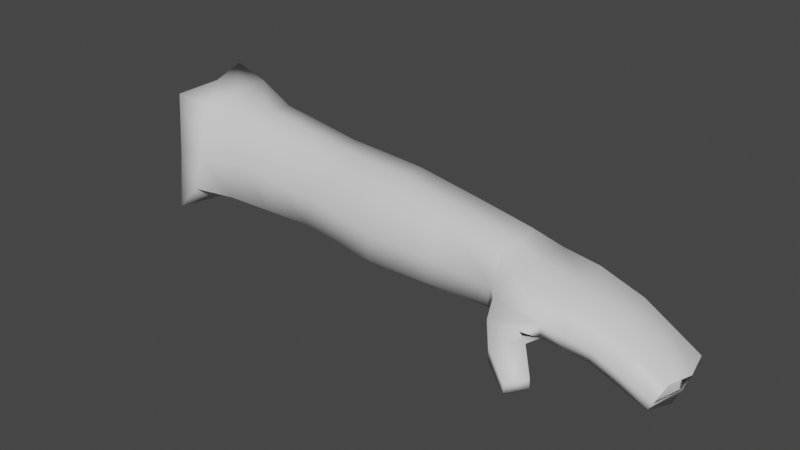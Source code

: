 # Source: LeftArmModel.blend  (saved by Blender 3.6.13; exported with 4.5.12 LTS)
import bpy
from mathutils import Matrix  # noqa: F401  (used for matrix-valued properties, if any)

bpy.ops.wm.read_factory_settings(use_empty=True)
scene = bpy.context.scene
scene.name = 'Scene'

# ---- collections
col_collection = bpy.data.collections.new('Collection'); scene.collection.children.link(col_collection)

# ---- materials (node trees are filled in below, after node groups)
mat_skin_003 = bpy.data.materials.new('skin.003')
mat_skin_003.use_transparent_shadow = False
mat_skin_003.roughness = 0.5528

# ---- material node trees
mat_skin_003.use_nodes = True; mat_skin_003.node_tree.nodes.clear()
_N = mat_skin_003.node_tree.nodes; _L = mat_skin_003.node_tree.links
n0 = _N.new('ShaderNodeBsdfPrincipled'); n0.name = 'Principled BSDF'; n0.location = (10, 300)
n0.distribution = 'GGX'
n0.subsurface_method = 'RANDOM_WALK_SKIN'
n0.inputs[2].default_value = 0.5528
n0.inputs[3].default_value = 1.45
n0.inputs[27].default_value = (0.0, 0.0, 0.0, 1.0)
n0.inputs[28].default_value = 1.0
n1 = _N.new('ShaderNodeOutputMaterial'); n1.name = 'Material Output'; n1.location = (300, 300)
n2 = _N.new('ShaderNodeNormalMap'); n2.name = 'Normal Map'; n2.location = (-300, -300)
n2.label = 'Normal/Map'
_L.new(n0.outputs[0], n1.inputs[0])
_L.new(n2.outputs[0], n0.inputs[5])
n1.is_active_output = True

# ---- world
world_world = bpy.data.worlds.new('World'); scene.world = world_world
world_world.use_nodes = True; world_world.node_tree.nodes.clear()
_N = world_world.node_tree.nodes; _L = world_world.node_tree.links
n0 = _N.new('ShaderNodeOutputWorld'); n0.name = 'World Output'; n0.location = (300, 300)
n1 = _N.new('ShaderNodeBackground'); n1.name = 'Background'; n1.location = (10, 300)
n1.inputs[0].default_value = (0.05088, 0.05088, 0.05088, 1.0)
_L.new(n1.outputs[0], n0.inputs[0])
n0.is_active_output = True
world_world.color = (0.05088, 0.05088, 0.05088)
world_world.use_sun_shadow = False
world_world.sun_shadow_jitter_overblur = 0.0

# ---- meshes
me_scene_006 = bpy.data.meshes.new('Scene.006')
me_scene_006.from_pydata([(1.131, 0.004397, 3.088), (1.083, -0.1546, 3.078), (1.159, 0.005301, 3.092), (1.115, -0.1217, 3.131), (1.259, 0.006826, 3.114), (1.058, -0.1168, 3.225), (1.02, -0.07323, 3.384), (1.12, -0.09991, 3.228), (1.24, -0.09928, 3.134), (1.389, 0.00792, 3.107), (1.379, -0.08267, 3.127), (1.518, 0.009015, 3.1), (1.253, -0.07402, 3.232), (1.505, -0.06606, 3.12), (1.629, -0.0004072, 3.087), (1.116, -0.06312, 3.368), (1.392, -0.07339, 3.22), (1.623, -0.07623, 3.111), (1.747, -0.009829, 3.073), (1.26, -0.04497, 3.341), (1.517, -0.07276, 3.208), (1.741, -0.0864, 3.101), (1.945, -0.01231, 3.077), (1.757, -0.09809, 3.189), (1.933, -0.08045, 3.101), (2.112, -0.0148, 3.081), (2.111, -0.07451, 3.101), (1.948, -0.09148, 3.182), (2.125, -0.08487, 3.174), (1.957, -0.0568, 3.275), (2.134, -0.05346, 3.255), (1.766, -0.06014, 3.295), (1.965, 0.00747, 3.288), (2.141, 0.002394, 3.258), (1.645, -0.04864, 3.3), (1.779, 0.01255, 3.319), (1.963, 0.07642, 3.292), (2.14, 0.06231, 3.27), (1.648, 0.02105, 3.324), (1.773, 0.09053, 3.314), (1.954, 0.1081, 3.198), (2.13, 0.09167, 3.188), (1.651, 0.09581, 3.319), (1.763, 0.1246, 3.208), (1.939, 0.08917, 3.113), (2.116, 0.07339, 3.115), (1.747, 0.1049, 3.112), (1.629, 0.1096, 3.124), (1.643, 0.1291, 3.217), (1.51, 0.1143, 3.137), (1.522, 0.1335, 3.225), (1.385, 0.1197, 3.145), (1.528, 0.1011, 3.323), (1.245, 0.125, 3.153), (1.398, 0.1323, 3.238), (1.538, 0.02954, 3.329), (1.127, 0.1595, 3.127), (1.083, 0.1815, 3.107), (1.405, 0.11, 3.337), (1.259, 0.1311, 3.252), (1.523, -0.03714, 3.305), (1.132, 0.176, 3.255), (1.411, 0.0297, 3.348), (1.399, -0.04106, 3.323), (1.266, 0.1188, 3.351), (1.274, 0.02986, 3.366), (1.127, 0.1543, 3.386), (1.142, 0.0331, 3.389), (1.058, 0.2001, 3.255), (1.02, 0.1592, 3.416), (1.057, 0.03892, 3.403), (2.192, 0.1071, 3.128), (2.19, -0.0265, 3.11), (2.298, 0.09925, 3.119), (2.151, -0.11, 3.126), (2.317, -0.03234, 3.096), (2.358, 0.09769, 3.106), (2.377, -0.02767, 3.085), (2.419, 0.09612, 3.093), (2.293, -0.1214, 3.11), (2.264, -0.164, 3.097), (2.182, -0.1752, 3.105), (2.287, -0.1746, 3.086), (2.23, -0.2338, 3.076), (2.357, -0.2568, 3.07), (2.317, -0.2983, 3.063), (2.353, -0.1125, 3.098), (2.438, -0.023, 3.074), (2.496, 0.08167, 3.066), (2.414, -0.1037, 3.086), (2.514, -0.03092, 3.047), (2.574, 0.06722, 3.038), (2.491, -0.1071, 3.059), (2.591, -0.03883, 3.02), (2.568, -0.1106, 3.032), (2.163, -0.126, 3.175), (2.18, -0.0796, 3.227), (2.306, -0.1369, 3.158), (2.191, -0.188, 3.153), (2.213, -0.0006768, 3.226), (2.235, -0.2434, 3.126), (2.316, -0.09002, 3.211), (2.213, 0.09022, 3.231), (2.272, -0.1768, 3.146), (2.321, -0.305, 3.098), (2.293, -0.1843, 3.136), (2.361, -0.2636, 3.105), (2.367, -0.1273, 3.142), (2.427, -0.1176, 3.127), (2.376, -0.08262, 3.192), (2.507, -0.1204, 3.096), (2.336, -0.006689, 3.213), (2.437, -0.07522, 3.173), (2.397, -0.003233, 3.193), (2.321, 0.08271, 3.221), (2.21, 0.1333, 3.176), (2.312, 0.1265, 3.167), (2.381, 0.08193, 3.201), (2.372, 0.1237, 3.151), (2.457, 0.0002224, 3.174), (2.432, 0.1208, 3.135), (2.442, 0.08116, 3.181), (2.518, -0.08027, 3.137), (2.512, 0.105, 3.103), (2.539, -0.008967, 3.137), (2.524, 0.06753, 3.144), (2.586, -0.1231, 3.064), (2.592, 0.08921, 3.07), (2.609, -0.02103, 3.061), (2.606, 0.05389, 3.107), (2.621, -0.01816, 3.099), (2.6, -0.08532, 3.1)], [], [(1, 0, 2), (1, 2, 3), (3, 2, 4), (5, 1, 3), (6, 5, 7), (5, 3, 7), (7, 3, 8), (3, 4, 8), (8, 4, 9), (8, 9, 10), (10, 9, 11), (7, 8, 12), (12, 8, 10), (10, 11, 13), (13, 11, 14), (15, 7, 12), (6, 7, 15), (12, 10, 16), (16, 10, 13), (13, 14, 17), (17, 14, 18), (15, 12, 19), (19, 12, 16), (16, 13, 20), (20, 13, 17), (17, 18, 21), (21, 18, 22), (17, 21, 23), (20, 17, 23), (21, 22, 24), (23, 21, 24), (24, 22, 25), (24, 25, 26), (27, 24, 26), (23, 24, 27), (27, 26, 28), (29, 27, 28), (29, 28, 30), (31, 23, 27), (31, 27, 29), (32, 29, 30), (32, 30, 33), (20, 23, 34), (31, 34, 23), (35, 31, 29), (35, 29, 32), (36, 32, 33), (36, 33, 37), (38, 34, 31), (38, 31, 35), (39, 35, 32), (39, 32, 36), (40, 36, 37), (40, 37, 41), (42, 38, 35), (42, 35, 39), (43, 39, 36), (43, 36, 40), (44, 40, 41), (44, 41, 45), (22, 44, 45), (22, 45, 25), (18, 44, 22), (46, 40, 44), (18, 46, 44), (46, 43, 40), (14, 46, 18), (14, 47, 46), (47, 43, 46), (11, 47, 14), (48, 39, 43), (47, 48, 43), (48, 42, 39), (11, 49, 47), (49, 48, 47), (9, 49, 11), (50, 42, 48), (49, 50, 48), (9, 51, 49), (51, 50, 49), (4, 51, 9), (50, 52, 42), (52, 38, 42), (4, 53, 51), (2, 53, 4), (51, 54, 50), (54, 52, 50), (53, 54, 51), (52, 55, 38), (55, 34, 38), (2, 56, 53), (0, 56, 2), (0, 57, 56), (54, 58, 52), (58, 55, 52), (53, 59, 54), (56, 59, 53), (59, 58, 54), (55, 60, 34), (60, 20, 34), (56, 61, 59), (57, 61, 56), (58, 62, 55), (62, 60, 55), (63, 20, 60), (62, 63, 60), (63, 16, 20), (19, 16, 63), (59, 64, 58), (64, 62, 58), (61, 64, 59), (65, 63, 62), (65, 19, 63), (64, 65, 62), (61, 66, 64), (66, 65, 64), (67, 19, 65), (66, 67, 65), (67, 15, 19), (68, 66, 61), (57, 68, 61), (69, 67, 66), (68, 69, 66), (70, 15, 67), (69, 70, 67), (70, 6, 15), (25, 45, 71), (25, 71, 72), (26, 25, 72), (72, 71, 73), (26, 72, 74), (72, 73, 75), (74, 72, 75), (75, 73, 76), (75, 76, 77), (77, 76, 78), (74, 75, 79), (79, 75, 77), (74, 79, 80), (74, 80, 81), (81, 80, 82), (81, 82, 83), (83, 82, 84), (83, 84, 85), (79, 77, 86), (77, 78, 87), (86, 77, 87), (87, 78, 88), (86, 87, 89), (87, 88, 90), (89, 87, 90), (90, 88, 91), (89, 90, 92), (90, 91, 93), (92, 90, 93), (92, 93, 94), (28, 26, 74), (28, 74, 95), (30, 28, 95), (95, 74, 81), (30, 95, 96), (96, 95, 97), (33, 30, 96), (95, 81, 98), (97, 95, 98), (98, 81, 83), (33, 96, 99), (37, 33, 99), (98, 83, 100), (100, 83, 85), (96, 97, 101), (99, 96, 101), (37, 99, 102), (41, 37, 102), (97, 98, 103), (103, 98, 100), (100, 85, 104), (104, 85, 84), (105, 100, 104), (103, 100, 105), (104, 84, 106), (105, 104, 106), (82, 106, 84), (82, 105, 106), (80, 105, 82), (79, 97, 103), (97, 79, 86), (97, 86, 107), (107, 86, 89), (101, 97, 107), (107, 89, 108), (108, 89, 92), (101, 107, 109), (109, 107, 108), (108, 92, 110), (110, 92, 94), (111, 101, 109), (99, 101, 111), (102, 99, 111), (109, 108, 112), (112, 108, 110), (111, 109, 113), (113, 109, 112), (102, 111, 114), (114, 111, 113), (115, 102, 114), (41, 102, 115), (45, 41, 115), (45, 115, 71), (71, 115, 116), (115, 114, 116), (71, 116, 73), (114, 113, 117), (116, 114, 117), (73, 116, 118), (116, 117, 118), (73, 118, 76), (113, 112, 119), (117, 113, 119), (76, 118, 120), (76, 120, 78), (118, 117, 121), (117, 119, 121), (118, 121, 120), (119, 112, 122), (112, 110, 122), (78, 120, 123), (78, 123, 88), (121, 119, 124), (119, 122, 124), (120, 121, 125), (120, 125, 123), (121, 124, 125), (122, 110, 126), (110, 94, 126), (88, 123, 127), (88, 127, 91), (127, 93, 91), (128, 94, 93), (127, 128, 93), (128, 126, 94), (123, 129, 127), (123, 125, 129), (129, 128, 127), (125, 130, 129), (129, 130, 128), (125, 124, 130), (122, 126, 131), (124, 122, 131), (124, 131, 130), (1, 5, 6, 70, 69, 68, 57, 0)])
me_scene_006.polygons.foreach_set('use_smooth', [True] * 251)
_uv = me_scene_006.uv_layers.new(name='UVSet0')
_uv.uv.foreach_set('vector', [0.3798, 0.1808, 0.4204, 0.1769, 0.4277, 0.1902, 0.3798, 0.1808, 0.4277, 0.1902, 0.3903, 0.1942, 0.3903, 0.1942, 0.4277, 0.1902, 0.4357, 0.2039, 0.3717, 0.2161, 0.3798, 0.1808, 0.3903, 0.1942, 0.3514, 0.2481, 0.3717, 0.2161, 0.387, 0.2196, 0.3717, 0.2161, 0.3903, 0.1942, 0.387, 0.2196, 0.387, 0.2196, 0.3903, 0.1942, 0.4224, 0.2077, 0.3903, 0.1942, 0.4357, 0.2039, 0.4224, 0.2077, 0.4224, 0.2077, 0.4357, 0.2039, 0.4498, 0.2041, 0.4224, 0.2077, 0.4498, 0.2041, 0.4497, 0.2207, 0.4497, 0.2207, 0.4498, 0.2041, 0.4809, 0.2041, 0.387, 0.2196, 0.4224, 0.2077, 0.4189, 0.2299, 0.4189, 0.2299, 0.4224, 0.2077, 0.4497, 0.2207, 0.4497, 0.2207, 0.4809, 0.2041, 0.4807, 0.2207, 0.4807, 0.2207, 0.4809, 0.2041, 0.5067, 0.2041, 0.3791, 0.2507, 0.387, 0.2196, 0.4189, 0.2299, 0.3514, 0.2481, 0.387, 0.2196, 0.3791, 0.2507, 0.4189, 0.2299, 0.4497, 0.2207, 0.4497, 0.2384, 0.4497, 0.2384, 0.4497, 0.2207, 0.4807, 0.2207, 0.4807, 0.2207, 0.5067, 0.2041, 0.5066, 0.2207, 0.5066, 0.2207, 0.5067, 0.2041, 0.5326, 0.2041, 0.3791, 0.2507, 0.4189, 0.2299, 0.4141, 0.2549, 0.4141, 0.2549, 0.4189, 0.2299, 0.4497, 0.2384, 0.4497, 0.2384, 0.4807, 0.2207, 0.4807, 0.2385, 0.4807, 0.2385, 0.4807, 0.2207, 0.5066, 0.2207, 0.5066, 0.2207, 0.5326, 0.2041, 0.5326, 0.2207, 0.5326, 0.2207, 0.5326, 0.2041, 0.5668, 0.2041, 0.5066, 0.2207, 0.5326, 0.2207, 0.5326, 0.2386, 0.4807, 0.2385, 0.5066, 0.2207, 0.5326, 0.2386, 0.5326, 0.2207, 0.5668, 0.2041, 0.5668, 0.2207, 0.5326, 0.2386, 0.5326, 0.2207, 0.5668, 0.2207, 0.5668, 0.2207, 0.5668, 0.2041, 0.5957, 0.2041, 0.5668, 0.2207, 0.5957, 0.2041, 0.5957, 0.2207, 0.5668, 0.2387, 0.5668, 0.2207, 0.5957, 0.2207, 0.5326, 0.2386, 0.5668, 0.2207, 0.5668, 0.2387, 0.5668, 0.2387, 0.5957, 0.2207, 0.5957, 0.2386, 0.5668, 0.2577, 0.5668, 0.2387, 0.5957, 0.2386, 0.5668, 0.2577, 0.5957, 0.2386, 0.5956, 0.2577, 0.5325, 0.2577, 0.5326, 0.2386, 0.5668, 0.2387, 0.5325, 0.2577, 0.5668, 0.2387, 0.5668, 0.2577, 0.5668, 0.275, 0.5668, 0.2577, 0.5956, 0.2577, 0.5668, 0.275, 0.5956, 0.2577, 0.5956, 0.2751, 0.4807, 0.2385, 0.5326, 0.2386, 0.5065, 0.2577, 0.5325, 0.2577, 0.5065, 0.2577, 0.5326, 0.2386, 0.5325, 0.275, 0.5325, 0.2577, 0.5668, 0.2577, 0.5325, 0.275, 0.5668, 0.2577, 0.5668, 0.275, 0.5668, 0.286, 0.5668, 0.275, 0.5956, 0.2751, 0.5668, 0.286, 0.5956, 0.2751, 0.5956, 0.2861, 0.5065, 0.275, 0.5065, 0.2577, 0.5325, 0.2577, 0.5065, 0.275, 0.5325, 0.2577, 0.5325, 0.275, 0.5325, 0.286, 0.5325, 0.275, 0.5668, 0.275, 0.5325, 0.286, 0.5668, 0.275, 0.5668, 0.286, 0.5668, 0.3022, 0.5668, 0.286, 0.5956, 0.2861, 0.5668, 0.3022, 0.5956, 0.2861, 0.5956, 0.3025, 0.5065, 0.286, 0.5065, 0.275, 0.5325, 0.275, 0.5065, 0.286, 0.5325, 0.275, 0.5325, 0.286, 0.5325, 0.3023, 0.5325, 0.286, 0.5668, 0.286, 0.5325, 0.3023, 0.5668, 0.286, 0.5668, 0.3022, 0.5668, 0.3268, 0.5668, 0.3022, 0.5956, 0.3025, 0.5668, 0.3268, 0.5956, 0.3025, 0.5955, 0.3268, 0.5668, 0.355, 0.5668, 0.3268, 0.5955, 0.3268, 0.5668, 0.355, 0.5955, 0.3268, 0.5955, 0.355, 0.5325, 0.355, 0.5668, 0.3268, 0.5668, 0.355, 0.5325, 0.3268, 0.5668, 0.3022, 0.5668, 0.3268, 0.5325, 0.355, 0.5325, 0.3268, 0.5668, 0.3268, 0.5325, 0.3268, 0.5325, 0.3023, 0.5668, 0.3022, 0.5066, 0.355, 0.5325, 0.3268, 0.5325, 0.355, 0.5066, 0.355, 0.5065, 0.3268, 0.5325, 0.3268, 0.5065, 0.3268, 0.5325, 0.3023, 0.5325, 0.3268, 0.4808, 0.355, 0.5065, 0.3268, 0.5066, 0.355, 0.5065, 0.3023, 0.5325, 0.286, 0.5325, 0.3023, 0.5065, 0.3268, 0.5065, 0.3023, 0.5325, 0.3023, 0.5065, 0.3023, 0.5065, 0.286, 0.5325, 0.286, 0.4808, 0.355, 0.4806, 0.3268, 0.5065, 0.3268, 0.4806, 0.3268, 0.5065, 0.3023, 0.5065, 0.3268, 0.4498, 0.355, 0.4806, 0.3268, 0.4808, 0.355, 0.4806, 0.3024, 0.5065, 0.286, 0.5065, 0.3023, 0.4806, 0.3268, 0.4806, 0.3024, 0.5065, 0.3023, 0.4498, 0.355, 0.4497, 0.3268, 0.4806, 0.3268, 0.4497, 0.3268, 0.4806, 0.3024, 0.4806, 0.3268, 0.432, 0.355, 0.4497, 0.3268, 0.4498, 0.355, 0.4806, 0.3024, 0.4806, 0.286, 0.5065, 0.286, 0.4806, 0.286, 0.5065, 0.275, 0.5065, 0.286, 0.432, 0.355, 0.4186, 0.3356, 0.4497, 0.3268, 0.4187, 0.371, 0.4186, 0.3356, 0.432, 0.355, 0.4497, 0.3268, 0.4497, 0.3025, 0.4806, 0.3024, 0.4497, 0.3025, 0.4806, 0.286, 0.4806, 0.3024, 0.4186, 0.3356, 0.4497, 0.3025, 0.4497, 0.3268, 0.4806, 0.286, 0.4806, 0.275, 0.5065, 0.275, 0.4806, 0.275, 0.5065, 0.2577, 0.5065, 0.275, 0.4187, 0.371, 0.3894, 0.3516, 0.4186, 0.3356, 0.4147, 0.3749, 0.3894, 0.3516, 0.4187, 0.371, 0.4147, 0.3749, 0.3778, 0.3568, 0.3894, 0.3516, 0.4497, 0.3025, 0.4496, 0.2861, 0.4806, 0.286, 0.4496, 0.2861, 0.4806, 0.275, 0.4806, 0.286, 0.4186, 0.3356, 0.4158, 0.3167, 0.4497, 0.3025, 0.3894, 0.3516, 0.4158, 0.3167, 0.4186, 0.3356, 0.4158, 0.3167, 0.4496, 0.2861, 0.4497, 0.3025, 0.4806, 0.275, 0.4806, 0.2577, 0.5065, 0.2577, 0.4806, 0.2577, 0.4807, 0.2385, 0.5065, 0.2577, 0.3894, 0.3516, 0.3838, 0.3229, 0.4158, 0.3167, 0.3778, 0.3568, 0.3838, 0.3229, 0.3894, 0.3516, 0.4496, 0.2861, 0.4497, 0.275, 0.4806, 0.275, 0.4497, 0.275, 0.4806, 0.2577, 0.4806, 0.275, 0.4497, 0.2576, 0.4807, 0.2385, 0.4806, 0.2577, 0.4497, 0.275, 0.4497, 0.2576, 0.4806, 0.2577, 0.4497, 0.2576, 0.4497, 0.2384, 0.4807, 0.2385, 0.4141, 0.2549, 0.4497, 0.2384, 0.4497, 0.2576, 0.4158, 0.3167, 0.4129, 0.2923, 0.4496, 0.2861, 0.4129, 0.2923, 0.4497, 0.275, 0.4496, 0.2861, 0.3838, 0.3229, 0.4129, 0.2923, 0.4158, 0.3167, 0.413, 0.2749, 0.4497, 0.2576, 0.4497, 0.275, 0.413, 0.2749, 0.4141, 0.2549, 0.4497, 0.2576, 0.4129, 0.2923, 0.413, 0.2749, 0.4497, 0.275, 0.3838, 0.3229, 0.3773, 0.2923, 0.4129, 0.2923, 0.3773, 0.2923, 0.413, 0.2749, 0.4129, 0.2923, 0.3776, 0.2749, 0.4141, 0.2549, 0.413, 0.2749, 0.3773, 0.2923, 0.3776, 0.2749, 0.413, 0.2749, 0.3776, 0.2749, 0.3791, 0.2507, 0.4141, 0.2549, 0.3666, 0.326, 0.3773, 0.2923, 0.3838, 0.3229, 0.3778, 0.3568, 0.3666, 0.326, 0.3838, 0.3229, 0.3576, 0.2999, 0.3776, 0.2749, 0.3773, 0.2923, 0.3666, 0.326, 0.3576, 0.2999, 0.3773, 0.2923, 0.3596, 0.2749, 0.3791, 0.2507, 0.3776, 0.2749, 0.3576, 0.2999, 0.3596, 0.2749, 0.3776, 0.2749, 0.3596, 0.2749, 0.3514, 0.2481, 0.3791, 0.2507, 0.9118, 0.3197, 0.9333, 0.3166, 0.9418, 0.3331, 0.9118, 0.3197, 0.9418, 0.3331, 0.9106, 0.3344, 0.8967, 0.318, 0.9118, 0.3197, 0.9106, 0.3344, 0.9106, 0.3344, 0.9418, 0.3331, 0.9418, 0.3565, 0.8967, 0.318, 0.9106, 0.3344, 0.8896, 0.329, 0.9106, 0.3344, 0.9418, 0.3565, 0.9126, 0.3643, 0.8896, 0.329, 0.9106, 0.3344, 0.9126, 0.3643, 0.9126, 0.3643, 0.9418, 0.3565, 0.9427, 0.3701, 0.9126, 0.3643, 0.9427, 0.3701, 0.9151, 0.3779, 0.9151, 0.3779, 0.9427, 0.3701, 0.9436, 0.3837, 0.8896, 0.329, 0.9126, 0.3643, 0.8921, 0.361, 0.8921, 0.361, 0.9126, 0.3643, 0.9151, 0.3779, 0.8896, 0.329, 0.8921, 0.361, 0.881, 0.3566, 0.8896, 0.329, 0.881, 0.3566, 0.8757, 0.3387, 0.8757, 0.3387, 0.881, 0.3566, 0.879, 0.3625, 0.8757, 0.3387, 0.879, 0.3625, 0.8635, 0.3521, 0.8635, 0.3521, 0.879, 0.3625, 0.8631, 0.3813, 0.8635, 0.3521, 0.8631, 0.3813, 0.8523, 0.374, 0.8921, 0.361, 0.9151, 0.3779, 0.8956, 0.3743, 0.9151, 0.3779, 0.9436, 0.3837, 0.9176, 0.3915, 0.8956, 0.3743, 0.9151, 0.3779, 0.9176, 0.3915, 0.9176, 0.3915, 0.9436, 0.3837, 0.9421, 0.4021, 0.8956, 0.3743, 0.9176, 0.3915, 0.8992, 0.3876, 0.9176, 0.3915, 0.9421, 0.4021, 0.9177, 0.4096, 0.8992, 0.3876, 0.9176, 0.3915, 0.9177, 0.4096, 0.9177, 0.4096, 0.9421, 0.4021, 0.9406, 0.4205, 0.8992, 0.3876, 0.9177, 0.4096, 0.9003, 0.4056, 0.9177, 0.4096, 0.9406, 0.4205, 0.9177, 0.4277, 0.9003, 0.4056, 0.9177, 0.4096, 0.9177, 0.4277, 0.9003, 0.4056, 0.9177, 0.4277, 0.9014, 0.4236, 0.9361, 0.7466, 0.9484, 0.7334, 0.9346, 0.7329, 0.9361, 0.7466, 0.9346, 0.7329, 0.9242, 0.7408, 0.936, 0.7682, 0.9361, 0.7466, 0.9242, 0.7408, 0.9242, 0.7408, 0.9346, 0.7329, 0.9242, 0.7192, 0.936, 0.7682, 0.9242, 0.7408, 0.9231, 0.7602, 0.9231, 0.7602, 0.9242, 0.7408, 0.8795, 0.7436, 0.936, 0.7826, 0.936, 0.7682, 0.9231, 0.7602, 0.9242, 0.7408, 0.9242, 0.7192, 0.9146, 0.7258, 0.8795, 0.7436, 0.9242, 0.7408, 0.9146, 0.7258, 0.9146, 0.7258, 0.9242, 0.7192, 0.915, 0.7037, 0.936, 0.7826, 0.9231, 0.7602, 0.9154, 0.782, 0.9361, 0.7978, 0.936, 0.7826, 0.9154, 0.782, 0.9146, 0.7258, 0.915, 0.7037, 0.9065, 0.7111, 0.9065, 0.7111, 0.915, 0.7037, 0.8967, 0.6866, 0.9231, 0.7602, 0.8795, 0.7436, 0.8859, 0.763, 0.9154, 0.782, 0.9231, 0.7602, 0.8859, 0.763, 0.9361, 0.7978, 0.9154, 0.782, 0.9166, 0.8051, 0.936, 0.8198, 0.9361, 0.7978, 0.9166, 0.8051, 0.8795, 0.7436, 0.9146, 0.7258, 0.8879, 0.7274, 0.8879, 0.7274, 0.9146, 0.7258, 0.9065, 0.7111, 0.9065, 0.7111, 0.8967, 0.6866, 0.8941, 0.6944, 0.8941, 0.6944, 0.8967, 0.6866, 0.8812, 0.6908, 0.8853, 0.7199, 0.9065, 0.7111, 0.8941, 0.6944, 0.8879, 0.7274, 0.9065, 0.7111, 0.8853, 0.7199, 0.8941, 0.6944, 0.8812, 0.6908, 0.8866, 0.6978, 0.8853, 0.7199, 0.8941, 0.6944, 0.8866, 0.6978, 0.8713, 0.7164, 0.8866, 0.6978, 0.8812, 0.6908, 0.8713, 0.7164, 0.8853, 0.7199, 0.8866, 0.6978, 0.8715, 0.7243, 0.8853, 0.7199, 0.8713, 0.7164, 0.8683, 0.7351, 0.8795, 0.7436, 0.8879, 0.7274, 0.8795, 0.7436, 0.8683, 0.7351, 0.857, 0.7449, 0.8795, 0.7436, 0.857, 0.7449, 0.8655, 0.7531, 0.8655, 0.7531, 0.857, 0.7449, 0.8457, 0.7547, 0.8859, 0.763, 0.8795, 0.7436, 0.8655, 0.7531, 0.8655, 0.7531, 0.8457, 0.7547, 0.8515, 0.7625, 0.8515, 0.7625, 0.8457, 0.7547, 0.8322, 0.7658, 0.8859, 0.763, 0.8655, 0.7531, 0.8722, 0.7689, 0.8722, 0.7689, 0.8655, 0.7531, 0.8515, 0.7625, 0.8515, 0.7625, 0.8322, 0.7658, 0.8385, 0.7715, 0.8385, 0.7715, 0.8322, 0.7658, 0.8187, 0.7769, 0.8853, 0.784, 0.8859, 0.763, 0.8722, 0.7689, 0.9154, 0.782, 0.8859, 0.763, 0.8853, 0.784, 0.9166, 0.8051, 0.9154, 0.782, 0.8853, 0.784, 0.8722, 0.7689, 0.8515, 0.7625, 0.8586, 0.7747, 0.8586, 0.7747, 0.8515, 0.7625, 0.8385, 0.7715, 0.8853, 0.784, 0.8722, 0.7689, 0.8724, 0.7873, 0.8724, 0.7873, 0.8722, 0.7689, 0.8586, 0.7747, 0.9166, 0.8051, 0.8853, 0.784, 0.8913, 0.8037, 0.8913, 0.8037, 0.8853, 0.784, 0.8724, 0.7873, 0.9137, 0.8213, 0.9166, 0.8051, 0.8913, 0.8037, 0.936, 0.8198, 0.9166, 0.8051, 0.9137, 0.8213, 0.9361, 0.8389, 0.936, 0.8198, 0.9137, 0.8213, 0.9361, 0.8389, 0.9137, 0.8213, 0.9179, 0.8338, 0.9179, 0.8338, 0.9137, 0.8213, 0.8913, 0.8195, 0.9137, 0.8213, 0.8913, 0.8037, 0.8913, 0.8195, 0.9179, 0.8338, 0.8913, 0.8195, 0.8917, 0.8334, 0.8913, 0.8037, 0.8724, 0.7873, 0.8782, 0.8048, 0.8913, 0.8195, 0.8913, 0.8037, 0.8782, 0.8048, 0.8917, 0.8334, 0.8913, 0.8195, 0.8775, 0.819, 0.8913, 0.8195, 0.8782, 0.8048, 0.8775, 0.819, 0.8917, 0.8334, 0.8775, 0.819, 0.8765, 0.8318, 0.8724, 0.7873, 0.8586, 0.7747, 0.8594, 0.7906, 0.8782, 0.8048, 0.8724, 0.7873, 0.8594, 0.7906, 0.8765, 0.8318, 0.8775, 0.819, 0.8636, 0.8185, 0.8765, 0.8318, 0.8636, 0.8185, 0.8613, 0.8301, 0.8775, 0.819, 0.8782, 0.8048, 0.865, 0.8059, 0.8782, 0.8048, 0.8594, 0.7906, 0.865, 0.8059, 0.8775, 0.819, 0.865, 0.8059, 0.8636, 0.8185, 0.8594, 0.7906, 0.8586, 0.7747, 0.8447, 0.7806, 0.8586, 0.7747, 0.8385, 0.7715, 0.8447, 0.7806, 0.8613, 0.8301, 0.8636, 0.8185, 0.8494, 0.8153, 0.8613, 0.8301, 0.8494, 0.8153, 0.8449, 0.8237, 0.865, 0.8059, 0.8594, 0.7906, 0.8455, 0.7934, 0.8594, 0.7906, 0.8447, 0.7806, 0.8455, 0.7934, 0.8636, 0.8185, 0.865, 0.8059, 0.8507, 0.8052, 0.8636, 0.8185, 0.8507, 0.8052, 0.8494, 0.8153, 0.865, 0.8059, 0.8455, 0.7934, 0.8507, 0.8052, 0.8447, 0.7806, 0.8385, 0.7715, 0.8256, 0.7805, 0.8385, 0.7715, 0.8187, 0.7769, 0.8256, 0.7805, 0.8449, 0.8237, 0.8494, 0.8153, 0.8351, 0.8122, 0.8449, 0.8237, 0.8351, 0.8122, 0.8284, 0.8173, 0.8351, 0.8122, 0.8124, 0.7954, 0.8284, 0.8173, 0.8242, 0.7976, 0.8187, 0.7769, 0.8124, 0.7954, 0.8351, 0.8122, 0.8242, 0.7976, 0.8124, 0.7954, 0.8242, 0.7976, 0.8256, 0.7805, 0.8187, 0.7769, 0.8494, 0.8153, 0.8365, 0.8046, 0.8351, 0.8122, 0.8494, 0.8153, 0.8507, 0.8052, 0.8365, 0.8046, 0.8365, 0.8046, 0.8242, 0.7976, 0.8351, 0.8122, 0.8507, 0.8052, 0.8315, 0.7961, 0.8365, 0.8046, 0.8365, 0.8046, 0.8315, 0.7961, 0.8242, 0.7976, 0.8507, 0.8052, 0.8455, 0.7934, 0.8315, 0.7961, 0.8447, 0.7806, 0.8256, 0.7805, 0.8307, 0.7864, 0.8455, 0.7934, 0.8447, 0.7806, 0.8307, 0.7864, 0.8455, 0.7934, 0.8307, 0.7864, 0.8315, 0.7961, 0.3798, 0.1808, 0.3717, 0.2161, 0.3514, 0.2481, 0.3596, 0.2749, 0.3576, 0.2999, 0.3666, 0.326, 0.3778, 0.3568, 0.4147, 0.3749])
_ca = me_scene_006.color_attributes.new('VertexColors', 'BYTE_COLOR', 'CORNER')
_ca.data.foreach_set('color', [1.0, 1.0, 1.0, 1.0, 1.0, 1.0, 1.0, 1.0, 1.0, 1.0, 1.0, 1.0, 1.0, 1.0, 1.0, 1.0, 1.0, 1.0, 1.0, 1.0, 1.0, 1.0, 1.0, 1.0, 1.0, 1.0, 1.0, 1.0, 1.0, 1.0, 1.0, 1.0, 1.0, 1.0, 1.0, 1.0, 1.0, 1.0, 1.0, 1.0, 1.0, 1.0, 1.0, 1.0, 1.0, 1.0, 1.0, 1.0, 1.0, 1.0, 1.0, 1.0, 1.0, 1.0, 1.0, 1.0, 1.0, 1.0, 1.0, 1.0, 1.0, 1.0, 1.0, 1.0, 1.0, 1.0, 1.0, 1.0, 1.0, 1.0, 1.0, 1.0, 1.0, 1.0, 1.0, 1.0, 1.0, 1.0, 1.0, 1.0, 1.0, 1.0, 1.0, 1.0, 1.0, 1.0, 1.0, 1.0, 1.0, 1.0, 1.0, 1.0, 1.0, 1.0, 1.0, 1.0, 1.0, 1.0, 1.0, 1.0, 1.0, 1.0, 1.0, 1.0, 1.0, 1.0, 1.0, 1.0, 1.0, 1.0, 1.0, 1.0, 1.0, 1.0, 1.0, 1.0, 1.0, 1.0, 1.0, 1.0, 1.0, 1.0, 1.0, 1.0, 1.0, 1.0, 1.0, 1.0, 1.0, 1.0, 1.0, 1.0, 1.0, 1.0, 1.0, 1.0, 1.0, 1.0, 1.0, 1.0, 1.0, 1.0, 1.0, 1.0, 1.0, 1.0, 1.0, 1.0, 1.0, 1.0, 1.0, 1.0, 1.0, 1.0, 1.0, 1.0, 1.0, 1.0, 1.0, 1.0, 1.0, 1.0, 1.0, 1.0, 1.0, 1.0, 1.0, 1.0, 1.0, 1.0, 1.0, 1.0, 1.0, 1.0, 1.0, 1.0, 1.0, 1.0, 1.0, 1.0, 1.0, 1.0, 1.0, 1.0, 1.0, 1.0, 1.0, 1.0, 1.0, 1.0, 1.0, 1.0, 1.0, 1.0, 1.0, 1.0, 1.0, 1.0, 1.0, 1.0, 1.0, 1.0, 1.0, 1.0, 1.0, 1.0, 1.0, 1.0, 1.0, 1.0, 1.0, 1.0, 1.0, 1.0, 1.0, 1.0, 1.0, 1.0, 1.0, 1.0, 1.0, 1.0, 1.0, 1.0, 1.0, 1.0, 1.0, 1.0, 1.0, 1.0, 1.0, 1.0, 1.0, 1.0, 1.0, 1.0, 1.0, 1.0, 1.0, 1.0, 1.0, 1.0, 1.0, 1.0, 1.0, 1.0, 1.0, 1.0, 1.0, 1.0, 1.0, 1.0, 1.0, 1.0, 1.0, 1.0, 1.0, 1.0, 1.0, 1.0, 1.0, 1.0, 1.0, 1.0, 1.0, 1.0, 1.0, 1.0, 1.0, 1.0, 1.0, 1.0, 1.0, 1.0, 1.0, 1.0, 1.0, 1.0, 1.0, 1.0, 1.0, 1.0, 1.0, 1.0, 1.0, 1.0, 1.0, 1.0, 1.0, 1.0, 1.0, 1.0, 1.0, 1.0, 1.0, 1.0, 1.0, 1.0, 1.0, 1.0, 1.0, 1.0, 1.0, 1.0, 1.0, 1.0, 1.0, 1.0, 1.0, 1.0, 1.0, 1.0, 1.0, 1.0, 1.0, 1.0, 1.0, 1.0, 1.0, 1.0, 1.0, 1.0, 1.0, 1.0, 1.0, 1.0, 1.0, 1.0, 1.0, 1.0, 1.0, 1.0, 1.0, 1.0, 1.0, 1.0, 1.0, 1.0, 1.0, 1.0, 1.0, 1.0, 1.0, 1.0, 1.0, 1.0, 1.0, 1.0, 1.0, 1.0, 1.0, 1.0, 1.0, 1.0, 1.0, 1.0, 1.0, 1.0, 1.0, 1.0, 1.0, 1.0, 1.0, 1.0, 1.0, 1.0, 1.0, 1.0, 1.0, 1.0, 1.0, 1.0, 1.0, 1.0, 1.0, 1.0, 1.0, 1.0, 1.0, 1.0, 1.0, 1.0, 1.0, 1.0, 1.0, 1.0, 1.0, 1.0, 1.0, 1.0, 1.0, 1.0, 1.0, 1.0, 1.0, 1.0, 1.0, 1.0, 1.0, 1.0, 1.0, 1.0, 1.0, 1.0, 1.0, 1.0, 1.0, 1.0, 1.0, 1.0, 1.0, 1.0, 1.0, 1.0, 1.0, 1.0, 1.0, 1.0, 1.0, 1.0, 1.0, 1.0, 1.0, 1.0, 1.0, 1.0, 1.0, 1.0, 1.0, 1.0, 1.0, 1.0, 1.0, 1.0, 1.0, 1.0, 1.0, 1.0, 1.0, 1.0, 1.0, 1.0, 1.0, 1.0, 1.0, 1.0, 1.0, 1.0, 1.0, 1.0, 1.0, 1.0, 1.0, 1.0, 1.0, 1.0, 1.0, 1.0, 1.0, 1.0, 1.0, 1.0, 1.0, 1.0, 1.0, 1.0, 1.0, 1.0, 1.0, 1.0, 1.0, 1.0, 1.0, 1.0, 1.0, 1.0, 1.0, 1.0, 1.0, 1.0, 1.0, 1.0, 1.0, 1.0, 1.0, 1.0, 1.0, 1.0, 1.0, 1.0, 1.0, 1.0, 1.0, 1.0, 1.0, 1.0, 1.0, 1.0, 1.0, 1.0, 1.0, 1.0, 1.0, 1.0, 1.0, 1.0, 1.0, 1.0, 1.0, 1.0, 1.0, 1.0, 1.0, 1.0, 1.0, 1.0, 1.0, 1.0, 1.0, 1.0, 1.0, 1.0, 1.0, 1.0, 1.0, 1.0, 1.0, 1.0, 1.0, 1.0, 1.0, 1.0, 1.0, 1.0, 1.0, 1.0, 1.0, 1.0, 1.0, 1.0, 1.0, 1.0, 1.0, 1.0, 1.0, 1.0, 1.0, 1.0, 1.0, 1.0, 1.0, 1.0, 1.0, 1.0, 1.0, 1.0, 1.0, 1.0, 1.0, 1.0, 1.0, 1.0, 1.0, 1.0, 1.0, 1.0, 1.0, 1.0, 1.0, 1.0, 1.0, 1.0, 1.0, 1.0, 1.0, 1.0, 1.0, 1.0, 1.0, 1.0, 1.0, 1.0, 1.0, 1.0, 1.0, 1.0, 1.0, 1.0, 1.0, 1.0, 1.0, 1.0, 1.0, 1.0, 1.0, 1.0, 1.0, 1.0, 1.0, 1.0, 1.0, 1.0, 1.0, 1.0, 1.0, 1.0, 1.0, 1.0, 1.0, 1.0, 1.0, 1.0, 1.0, 1.0, 1.0, 1.0, 1.0, 1.0, 1.0, 1.0, 1.0, 1.0, 1.0, 1.0, 1.0, 1.0, 1.0, 1.0, 1.0, 1.0, 1.0, 1.0, 1.0, 1.0, 1.0, 1.0, 1.0, 1.0, 1.0, 1.0, 1.0, 1.0, 1.0, 1.0, 1.0, 1.0, 1.0, 1.0, 1.0, 1.0, 1.0, 1.0, 1.0, 1.0, 1.0, 1.0, 1.0, 1.0, 1.0, 1.0, 1.0, 1.0, 1.0, 1.0, 1.0, 1.0, 1.0, 1.0, 1.0, 1.0, 1.0, 1.0, 1.0, 1.0, 1.0, 1.0, 1.0, 1.0, 1.0, 1.0, 1.0, 1.0, 1.0, 1.0, 1.0, 1.0, 1.0, 1.0, 1.0, 1.0, 1.0, 1.0, 1.0, 1.0, 1.0, 1.0, 1.0, 1.0, 1.0, 1.0, 1.0, 1.0, 1.0, 1.0, 1.0, 1.0, 1.0, 1.0, 1.0, 1.0, 1.0, 1.0, 1.0, 1.0, 1.0, 1.0, 1.0, 1.0, 1.0, 1.0, 1.0, 1.0, 1.0, 1.0, 1.0, 1.0, 1.0, 1.0, 1.0, 1.0, 1.0, 1.0, 1.0, 1.0, 1.0, 1.0, 1.0, 1.0, 1.0, 1.0, 1.0, 1.0, 1.0, 1.0, 1.0, 1.0, 1.0, 1.0, 1.0, 1.0, 1.0, 1.0, 1.0, 1.0, 1.0, 1.0, 1.0, 1.0, 1.0, 1.0, 1.0, 1.0, 1.0, 1.0, 1.0, 1.0, 1.0, 1.0, 1.0, 1.0, 1.0, 1.0, 1.0, 1.0, 1.0, 1.0, 1.0, 1.0, 1.0, 1.0, 1.0, 1.0, 1.0, 1.0, 1.0, 1.0, 1.0, 1.0, 1.0, 1.0, 1.0, 1.0, 1.0, 1.0, 1.0, 1.0, 1.0, 1.0, 1.0, 1.0, 1.0, 1.0, 1.0, 1.0, 1.0, 1.0, 1.0, 1.0, 1.0, 1.0, 1.0, 1.0, 1.0, 1.0, 1.0, 1.0, 1.0, 1.0, 1.0, 1.0, 1.0, 1.0, 1.0, 1.0, 1.0, 1.0, 1.0, 1.0, 1.0, 1.0, 1.0, 1.0, 1.0, 1.0, 1.0, 1.0, 1.0, 1.0, 1.0, 1.0, 1.0, 1.0, 1.0, 1.0, 1.0, 1.0, 1.0, 1.0, 1.0, 1.0, 1.0, 1.0, 1.0, 1.0, 1.0, 1.0, 1.0, 1.0, 1.0, 1.0, 1.0, 1.0, 1.0, 1.0, 1.0, 1.0, 1.0, 1.0, 1.0, 1.0, 1.0, 1.0, 1.0, 1.0, 1.0, 1.0, 1.0, 1.0, 1.0, 1.0, 1.0, 1.0, 1.0, 1.0, 1.0, 1.0, 1.0, 1.0, 1.0, 1.0, 1.0, 1.0, 1.0, 1.0, 1.0, 1.0, 1.0, 1.0, 1.0, 1.0, 1.0, 1.0, 1.0, 1.0, 1.0, 1.0, 1.0, 1.0, 1.0, 1.0, 1.0, 1.0, 1.0, 1.0, 1.0, 1.0, 1.0, 1.0, 1.0, 1.0, 1.0, 1.0, 1.0, 1.0, 1.0, 1.0, 1.0, 1.0, 1.0, 1.0, 1.0, 1.0, 1.0, 1.0, 1.0, 1.0, 1.0, 1.0, 1.0, 1.0, 1.0, 1.0, 1.0, 1.0, 1.0, 1.0, 1.0, 1.0, 1.0, 1.0, 1.0, 1.0, 1.0, 1.0, 1.0, 1.0, 1.0, 1.0, 1.0, 1.0, 1.0, 1.0, 1.0, 1.0, 1.0, 1.0, 1.0, 1.0, 1.0, 1.0, 1.0, 1.0, 1.0, 1.0, 1.0, 1.0, 1.0, 1.0, 1.0, 1.0, 1.0, 1.0, 1.0, 1.0, 1.0, 1.0, 1.0, 1.0, 1.0, 1.0, 1.0, 1.0, 1.0, 1.0, 1.0, 1.0, 1.0, 1.0, 1.0, 1.0, 1.0, 1.0, 1.0, 1.0, 1.0, 1.0, 1.0, 1.0, 1.0, 1.0, 1.0, 1.0, 1.0, 1.0, 1.0, 1.0, 1.0, 1.0, 1.0, 1.0, 1.0, 1.0, 1.0, 1.0, 1.0, 1.0, 1.0, 1.0, 1.0, 1.0, 1.0, 1.0, 1.0, 1.0, 1.0, 1.0, 1.0, 1.0, 1.0, 1.0, 1.0, 1.0, 1.0, 1.0, 1.0, 1.0, 1.0, 1.0, 1.0, 1.0, 1.0, 1.0, 1.0, 1.0, 1.0, 1.0, 1.0, 1.0, 1.0, 1.0, 1.0, 1.0, 1.0, 1.0, 1.0, 1.0, 1.0, 1.0, 1.0, 1.0, 1.0, 1.0, 1.0, 1.0, 1.0, 1.0, 1.0, 1.0, 1.0, 1.0, 1.0, 1.0, 1.0, 1.0, 1.0, 1.0, 1.0, 1.0, 1.0, 1.0, 1.0, 1.0, 1.0, 1.0, 1.0, 1.0, 1.0, 1.0, 1.0, 1.0, 1.0, 1.0, 1.0, 1.0, 1.0, 1.0, 1.0, 1.0, 1.0, 1.0, 1.0, 1.0, 1.0, 1.0, 1.0, 1.0, 1.0, 1.0, 1.0, 1.0, 1.0, 1.0, 1.0, 1.0, 1.0, 1.0, 1.0, 1.0, 1.0, 1.0, 1.0, 1.0, 1.0, 1.0, 1.0, 1.0, 1.0, 1.0, 1.0, 1.0, 1.0, 1.0, 1.0, 1.0, 1.0, 1.0, 1.0, 1.0, 1.0, 1.0, 1.0, 1.0, 1.0, 1.0, 1.0, 1.0, 1.0, 1.0, 1.0, 1.0, 1.0, 1.0, 1.0, 1.0, 1.0, 1.0, 1.0, 1.0, 1.0, 1.0, 1.0, 1.0, 1.0, 1.0, 1.0, 1.0, 1.0, 1.0, 1.0, 1.0, 1.0, 1.0, 1.0, 1.0, 1.0, 1.0, 1.0, 1.0, 1.0, 1.0, 1.0, 1.0, 1.0, 1.0, 1.0, 1.0, 1.0, 1.0, 1.0, 1.0, 1.0, 1.0, 1.0, 1.0, 1.0, 1.0, 1.0, 1.0, 1.0, 1.0, 1.0, 1.0, 1.0, 1.0, 1.0, 1.0, 1.0, 1.0, 1.0, 1.0, 1.0, 1.0, 1.0, 1.0, 1.0, 1.0, 1.0, 1.0, 1.0, 1.0, 1.0, 1.0, 1.0, 1.0, 1.0, 1.0, 1.0, 1.0, 1.0, 1.0, 1.0, 1.0, 1.0, 1.0, 1.0, 1.0, 1.0, 1.0, 1.0, 1.0, 1.0, 1.0, 1.0, 1.0, 1.0, 1.0, 1.0, 1.0, 1.0, 1.0, 1.0, 1.0, 1.0, 1.0, 1.0, 1.0, 1.0, 1.0, 1.0, 1.0, 1.0, 1.0, 1.0, 1.0, 1.0, 1.0, 1.0, 1.0, 1.0, 1.0, 1.0, 1.0, 1.0, 1.0, 1.0, 1.0, 1.0, 1.0, 1.0, 1.0, 1.0, 1.0, 1.0, 1.0, 1.0, 1.0, 1.0, 1.0, 1.0, 1.0, 1.0, 1.0, 1.0, 1.0, 1.0, 1.0, 1.0, 1.0, 1.0, 1.0, 1.0, 1.0, 1.0, 1.0, 1.0, 1.0, 1.0, 1.0, 1.0, 1.0, 1.0, 1.0, 1.0, 1.0, 1.0, 1.0, 1.0, 1.0, 1.0, 1.0, 1.0, 1.0, 1.0, 1.0, 1.0, 1.0, 1.0, 1.0, 1.0, 1.0, 1.0, 1.0, 1.0, 1.0, 1.0, 1.0, 1.0, 1.0, 1.0, 1.0, 1.0, 1.0, 1.0, 1.0, 1.0, 1.0, 1.0, 1.0, 1.0, 1.0, 1.0, 1.0, 1.0, 1.0, 1.0, 1.0, 1.0, 1.0, 1.0, 1.0, 1.0, 1.0, 1.0, 1.0, 1.0, 1.0, 1.0, 1.0, 1.0, 1.0, 1.0, 1.0, 1.0, 1.0, 1.0, 1.0, 1.0, 1.0, 1.0, 1.0, 1.0, 1.0, 1.0, 1.0, 1.0, 1.0, 1.0, 1.0, 1.0, 1.0, 1.0, 1.0, 1.0, 1.0, 1.0, 1.0, 1.0, 1.0, 1.0, 1.0, 1.0, 1.0, 1.0, 1.0, 1.0, 1.0, 1.0, 1.0, 1.0, 1.0, 1.0, 1.0, 1.0, 1.0, 1.0, 1.0, 1.0, 1.0, 1.0, 1.0, 1.0, 1.0, 1.0, 1.0, 1.0, 1.0, 1.0, 1.0, 1.0, 1.0, 1.0, 1.0, 1.0, 1.0, 1.0, 1.0, 1.0, 1.0, 1.0, 1.0, 1.0, 1.0, 1.0, 1.0, 1.0, 1.0, 1.0, 1.0, 1.0, 1.0, 1.0, 1.0, 1.0, 1.0, 1.0, 1.0, 1.0, 1.0, 1.0, 1.0, 1.0, 1.0, 1.0, 1.0, 1.0, 1.0, 1.0, 1.0, 1.0, 1.0, 1.0, 1.0, 1.0, 1.0, 1.0, 1.0, 1.0, 1.0, 1.0, 1.0, 1.0, 1.0, 1.0, 1.0, 1.0, 1.0, 1.0, 1.0, 1.0, 1.0, 1.0, 1.0, 1.0, 1.0, 1.0, 1.0, 1.0, 1.0, 1.0, 1.0, 1.0, 1.0, 1.0, 1.0, 1.0, 1.0, 1.0, 1.0, 1.0, 1.0, 1.0, 1.0, 1.0, 1.0, 1.0, 1.0, 1.0, 1.0, 1.0, 1.0, 1.0, 1.0, 1.0, 1.0, 1.0, 1.0, 1.0, 1.0, 1.0, 1.0, 1.0, 1.0, 1.0, 1.0, 1.0, 1.0, 1.0, 1.0, 1.0, 1.0, 1.0, 1.0, 1.0, 1.0, 1.0, 1.0, 1.0, 1.0, 1.0, 1.0, 1.0, 1.0, 1.0, 1.0, 1.0, 1.0, 1.0, 1.0, 1.0, 1.0, 1.0, 1.0, 1.0, 1.0, 1.0, 1.0, 1.0, 1.0, 1.0, 1.0, 1.0, 1.0, 1.0, 1.0, 1.0, 1.0, 1.0, 1.0, 1.0, 1.0, 1.0, 1.0, 1.0, 1.0, 1.0, 1.0, 1.0, 1.0, 1.0, 1.0, 1.0, 1.0, 1.0, 1.0, 1.0, 1.0, 1.0, 1.0, 1.0, 1.0, 1.0, 1.0, 1.0, 1.0, 1.0, 1.0, 1.0, 1.0, 1.0, 1.0, 1.0, 1.0, 1.0, 1.0, 1.0, 1.0, 1.0, 1.0, 1.0, 1.0, 1.0, 1.0, 1.0, 1.0, 1.0, 1.0, 1.0, 1.0, 1.0, 1.0, 1.0, 1.0, 1.0, 1.0, 1.0, 1.0, 1.0, 1.0, 1.0, 1.0, 1.0, 1.0, 1.0, 1.0, 1.0, 1.0, 1.0, 1.0, 1.0, 1.0, 1.0, 1.0, 1.0, 1.0, 1.0, 1.0, 1.0, 1.0, 1.0, 1.0, 1.0, 1.0, 1.0, 1.0, 1.0, 1.0, 1.0, 1.0, 1.0, 1.0, 1.0, 1.0, 1.0, 1.0, 1.0, 1.0, 1.0, 1.0, 1.0, 1.0, 1.0, 1.0, 1.0, 1.0, 1.0, 1.0, 1.0, 1.0, 1.0, 1.0, 1.0, 1.0, 1.0, 1.0, 1.0, 1.0, 1.0, 1.0, 1.0, 1.0, 1.0, 1.0, 1.0, 1.0, 1.0, 1.0, 1.0, 1.0, 1.0, 1.0, 1.0, 1.0, 1.0, 1.0, 1.0, 1.0, 1.0, 1.0, 1.0, 1.0, 1.0, 1.0, 1.0, 1.0, 1.0, 1.0, 1.0, 1.0, 1.0, 1.0, 1.0, 1.0, 1.0, 1.0, 1.0, 1.0, 1.0, 1.0, 1.0, 1.0, 1.0, 1.0, 1.0, 1.0, 1.0, 1.0, 1.0, 1.0, 1.0, 1.0, 1.0, 1.0, 1.0, 1.0, 1.0, 1.0, 1.0, 1.0, 1.0, 1.0, 1.0, 1.0, 1.0, 1.0, 1.0, 1.0, 1.0, 1.0, 1.0, 1.0, 1.0, 1.0, 1.0, 1.0, 1.0, 1.0, 1.0, 1.0, 1.0, 1.0, 1.0, 1.0, 1.0, 1.0, 1.0, 1.0, 1.0, 1.0, 1.0, 1.0, 1.0, 1.0, 1.0, 1.0, 1.0, 1.0, 1.0, 1.0, 1.0, 1.0, 1.0, 1.0, 1.0, 1.0, 1.0, 1.0, 1.0, 1.0, 1.0, 1.0, 1.0, 1.0, 1.0, 1.0, 1.0, 1.0, 1.0, 1.0, 1.0, 1.0, 1.0, 1.0, 1.0, 1.0, 1.0, 1.0, 1.0, 1.0, 1.0, 1.0, 1.0, 1.0, 1.0, 1.0, 1.0, 1.0, 1.0, 1.0, 1.0, 1.0, 1.0, 1.0, 1.0, 1.0, 1.0, 1.0, 1.0, 1.0, 1.0, 1.0, 1.0, 1.0, 1.0, 1.0, 1.0, 1.0, 1.0, 1.0, 1.0, 1.0, 1.0, 1.0, 1.0, 1.0, 1.0, 1.0, 1.0, 1.0, 1.0, 1.0, 1.0, 1.0, 1.0, 1.0, 1.0, 1.0, 1.0, 1.0, 1.0, 1.0, 1.0, 1.0, 1.0, 1.0, 1.0, 1.0, 1.0, 1.0, 1.0, 1.0, 1.0, 1.0, 1.0, 1.0, 1.0, 1.0, 1.0, 1.0, 1.0, 1.0, 1.0, 1.0, 1.0, 1.0, 1.0, 1.0, 1.0, 1.0, 1.0, 1.0, 1.0, 1.0, 1.0, 1.0, 1.0, 1.0, 1.0, 1.0, 1.0, 1.0, 1.0, 1.0, 1.0, 1.0, 1.0, 1.0, 1.0, 1.0, 1.0, 1.0, 1.0, 1.0, 1.0, 1.0, 1.0, 1.0, 1.0, 1.0, 1.0, 1.0, 1.0, 1.0, 1.0, 1.0, 1.0, 1.0, 1.0, 1.0, 1.0, 1.0, 1.0, 1.0, 1.0, 1.0, 1.0, 1.0, 1.0, 1.0, 1.0, 1.0, 1.0, 1.0, 1.0, 1.0, 1.0, 1.0, 1.0, 1.0, 1.0, 1.0, 1.0, 1.0, 1.0, 1.0, 1.0, 1.0, 1.0, 1.0, 1.0, 1.0, 1.0, 1.0, 1.0, 1.0, 1.0, 1.0, 1.0, 1.0, 1.0, 1.0, 1.0, 1.0, 1.0, 1.0, 1.0, 1.0, 1.0, 1.0, 1.0, 1.0, 1.0, 1.0, 1.0, 1.0, 1.0, 1.0, 1.0, 1.0, 1.0, 1.0, 1.0, 1.0, 1.0, 1.0, 1.0, 1.0, 1.0, 1.0, 1.0, 1.0, 1.0, 1.0, 1.0, 1.0, 1.0, 1.0, 1.0, 1.0, 1.0, 1.0, 1.0, 1.0, 1.0, 1.0, 1.0, 1.0, 1.0, 1.0, 1.0, 1.0, 1.0, 1.0, 1.0, 1.0, 1.0, 1.0, 1.0, 1.0, 1.0, 1.0, 1.0, 1.0, 1.0, 1.0, 1.0, 1.0, 1.0, 1.0, 1.0, 1.0, 1.0, 1.0, 1.0, 1.0, 1.0, 1.0, 1.0, 1.0, 1.0, 1.0, 1.0, 1.0, 1.0, 1.0, 1.0, 1.0, 1.0, 1.0, 1.0, 1.0, 1.0, 1.0, 1.0, 1.0, 1.0, 1.0, 1.0, 1.0, 1.0, 1.0, 1.0, 1.0, 1.0, 1.0, 1.0, 1.0, 1.0, 1.0, 1.0, 1.0, 1.0, 1.0, 1.0, 1.0, 1.0, 1.0, 1.0, 1.0, 1.0, 1.0, 1.0, 1.0, 1.0, 1.0, 1.0, 1.0, 1.0, 1.0, 1.0, 1.0, 1.0, 1.0, 1.0, 1.0, 1.0, 1.0, 1.0, 1.0, 1.0, 1.0, 1.0, 1.0, 1.0, 1.0, 1.0, 1.0, 1.0, 1.0, 1.0, 1.0, 1.0, 1.0, 1.0, 1.0, 1.0, 1.0, 1.0, 1.0, 1.0, 1.0, 1.0, 1.0, 1.0, 1.0, 1.0, 1.0, 1.0, 1.0, 1.0, 1.0, 1.0, 1.0, 1.0, 1.0, 1.0, 1.0, 1.0, 1.0, 1.0, 1.0, 1.0, 1.0, 1.0, 1.0, 1.0, 1.0, 1.0, 1.0, 1.0, 1.0, 1.0, 1.0, 1.0, 1.0, 1.0, 1.0, 1.0, 1.0, 1.0, 1.0, 1.0, 1.0, 1.0, 1.0, 1.0, 1.0, 1.0, 1.0, 1.0, 1.0, 1.0, 1.0, 1.0, 1.0, 1.0, 1.0, 1.0, 1.0, 1.0, 1.0, 1.0, 1.0, 1.0, 1.0, 1.0, 1.0, 1.0, 1.0, 1.0, 1.0, 1.0, 1.0, 1.0, 1.0, 1.0, 1.0, 1.0, 1.0, 1.0, 1.0, 1.0, 1.0, 1.0, 1.0, 1.0, 1.0, 1.0, 1.0, 1.0, 1.0, 1.0, 1.0, 1.0, 1.0, 1.0, 1.0, 1.0, 1.0, 1.0, 1.0, 1.0, 1.0, 1.0, 1.0, 1.0, 1.0, 1.0, 1.0, 1.0, 1.0, 1.0, 1.0, 1.0, 1.0, 1.0, 1.0, 1.0, 1.0, 1.0, 1.0, 1.0, 1.0, 1.0, 1.0, 1.0, 1.0, 1.0, 1.0, 1.0, 1.0, 1.0, 1.0, 1.0, 1.0, 1.0, 1.0, 1.0, 1.0, 1.0, 1.0, 1.0, 1.0, 1.0, 1.0, 1.0, 1.0, 1.0, 1.0, 1.0, 1.0, 1.0, 1.0, 1.0, 1.0, 1.0, 1.0, 1.0, 1.0, 1.0, 1.0, 1.0, 1.0, 1.0, 1.0, 1.0, 1.0, 1.0, 1.0, 1.0, 1.0, 1.0, 1.0, 1.0, 1.0, 1.0, 1.0, 1.0, 1.0, 1.0, 1.0, 1.0, 1.0, 1.0, 1.0, 1.0, 1.0, 1.0, 1.0, 1.0, 1.0, 1.0, 1.0, 1.0, 1.0, 1.0, 1.0, 1.0, 1.0, 1.0, 1.0, 1.0, 1.0, 1.0, 1.0, 1.0, 1.0, 1.0, 1.0, 1.0, 1.0, 1.0, 1.0, 1.0, 1.0, 1.0, 1.0, 1.0, 1.0, 1.0, 1.0, 1.0, 1.0, 1.0, 1.0, 1.0, 1.0, 1.0, 1.0, 1.0, 1.0, 1.0, 1.0, 1.0, 1.0, 1.0, 1.0, 1.0, 1.0, 1.0, 1.0, 1.0, 1.0, 1.0, 1.0, 1.0, 1.0, 1.0, 1.0, 1.0, 1.0, 1.0, 1.0, 1.0, 1.0, 1.0, 1.0, 1.0, 1.0, 1.0, 1.0, 1.0, 1.0, 1.0, 1.0, 1.0, 1.0, 1.0, 1.0, 1.0, 1.0, 1.0, 1.0, 1.0, 1.0, 1.0, 1.0, 1.0, 1.0, 1.0, 1.0, 1.0, 1.0, 1.0, 1.0, 1.0, 1.0, 1.0, 1.0, 1.0, 1.0, 1.0, 1.0, 1.0, 1.0, 1.0, 1.0, 1.0, 1.0, 1.0, 1.0, 1.0, 1.0, 1.0, 1.0, 1.0, 1.0, 1.0, 1.0, 1.0, 1.0, 1.0, 1.0, 1.0, 1.0, 1.0, 1.0, 1.0, 1.0, 1.0, 1.0, 1.0, 1.0, 1.0, 1.0, 1.0, 1.0, 1.0, 1.0, 1.0, 1.0, 1.0, 1.0, 1.0, 1.0, 1.0, 1.0, 1.0, 1.0, 1.0, 1.0, 1.0, 1.0, 1.0, 1.0, 1.0, 1.0, 1.0, 1.0, 1.0, 1.0, 1.0, 1.0, 1.0, 1.0, 1.0, 1.0, 1.0, 1.0, 1.0, 1.0, 1.0, 1.0, 1.0, 1.0, 1.0, 1.0, 1.0, 1.0, 1.0, 1.0, 1.0, 1.0, 1.0, 1.0, 1.0, 1.0, 1.0, 1.0, 1.0, 1.0, 1.0, 1.0, 1.0, 1.0, 1.0, 1.0, 1.0, 1.0, 1.0, 1.0, 1.0, 1.0, 1.0, 1.0, 1.0, 1.0, 1.0, 1.0, 1.0, 1.0, 1.0, 1.0, 1.0, 1.0, 1.0, 1.0, 1.0, 1.0, 1.0, 1.0, 1.0, 1.0, 1.0, 1.0, 1.0, 1.0, 1.0, 1.0, 1.0, 1.0, 1.0, 1.0, 1.0, 1.0, 1.0, 1.0, 1.0, 1.0, 1.0, 1.0, 1.0, 1.0, 1.0, 1.0, 1.0, 1.0, 1.0, 1.0, 1.0, 1.0, 1.0, 1.0, 1.0, 1.0, 1.0, 1.0, 1.0, 1.0, 1.0, 1.0, 1.0, 1.0, 1.0, 1.0, 1.0, 1.0, 1.0, 1.0, 1.0, 1.0, 1.0, 1.0, 1.0, 1.0, 1.0, 1.0, 1.0, 1.0, 1.0, 1.0, 1.0, 1.0, 1.0, 1.0, 1.0, 1.0, 1.0, 1.0, 1.0, 1.0, 1.0, 1.0, 1.0, 1.0, 1.0, 1.0, 1.0, 1.0, 1.0, 1.0, 1.0, 1.0, 1.0, 1.0, 1.0, 1.0, 1.0, 1.0, 1.0, 1.0, 1.0, 1.0, 1.0, 1.0, 1.0, 1.0, 1.0, 1.0, 1.0, 1.0, 1.0, 1.0, 1.0, 1.0, 1.0, 1.0, 1.0, 1.0, 1.0, 1.0, 1.0, 1.0, 1.0, 1.0, 1.0, 1.0, 1.0, 1.0, 1.0, 1.0, 1.0, 1.0, 1.0, 1.0, 1.0, 1.0, 1.0, 1.0, 1.0, 1.0, 1.0, 1.0, 1.0, 1.0, 1.0, 1.0, 1.0, 1.0, 1.0, 1.0, 1.0, 1.0, 1.0, 1.0, 1.0, 1.0, 1.0, 1.0, 1.0, 1.0, 1.0, 1.0, 1.0, 1.0, 1.0, 1.0, 1.0, 1.0, 1.0, 1.0, 1.0, 1.0, 1.0, 1.0, 1.0, 1.0, 1.0, 1.0, 1.0, 1.0, 1.0, 1.0, 1.0, 1.0, 1.0, 1.0, 1.0, 1.0, 1.0, 1.0, 1.0, 1.0, 1.0, 1.0, 1.0, 1.0, 1.0, 1.0, 1.0, 1.0, 1.0, 1.0, 1.0, 1.0, 1.0, 1.0, 1.0, 1.0, 1.0, 1.0, 1.0, 1.0, 1.0, 1.0, 1.0, 1.0, 1.0, 1.0, 1.0, 1.0, 1.0, 1.0, 1.0, 1.0, 1.0, 1.0, 1.0, 1.0, 1.0, 1.0, 1.0, 1.0, 1.0, 1.0, 1.0, 1.0, 1.0, 1.0, 1.0, 1.0, 1.0, 1.0, 1.0, 1.0, 1.0, 1.0, 1.0, 1.0, 1.0, 1.0, 1.0, 1.0, 1.0, 1.0, 1.0, 1.0, 1.0, 1.0, 1.0, 1.0, 1.0, 1.0, 1.0, 1.0, 1.0, 1.0, 1.0, 1.0, 1.0, 1.0, 1.0, 1.0, 1.0, 1.0, 1.0, 1.0, 1.0, 1.0, 1.0, 1.0, 1.0, 1.0, 1.0, 1.0, 1.0, 1.0, 1.0, 1.0, 1.0, 1.0, 1.0, 1.0, 1.0, 1.0, 1.0, 1.0, 1.0, 1.0, 1.0, 1.0, 1.0, 1.0, 1.0, 1.0, 1.0, 1.0, 1.0, 1.0, 1.0, 1.0, 1.0, 1.0, 1.0, 1.0, 1.0, 1.0, 1.0, 1.0, 1.0, 1.0, 1.0, 1.0, 1.0, 1.0, 1.0, 1.0, 1.0, 1.0, 1.0, 1.0, 1.0, 1.0, 1.0, 1.0, 1.0, 1.0, 1.0, 1.0, 1.0, 1.0, 1.0, 1.0, 1.0, 1.0, 1.0, 1.0, 1.0, 1.0, 1.0, 1.0, 1.0, 1.0, 1.0, 1.0, 1.0, 1.0, 1.0, 1.0, 1.0, 1.0, 1.0, 1.0, 1.0, 1.0, 1.0, 1.0, 1.0, 1.0, 1.0, 1.0, 1.0, 1.0, 1.0, 1.0, 1.0, 1.0, 1.0, 1.0, 1.0, 1.0, 1.0, 1.0, 1.0, 1.0, 1.0, 1.0, 1.0, 1.0, 1.0, 1.0, 1.0, 1.0, 1.0, 1.0, 1.0, 1.0, 1.0, 1.0, 1.0, 1.0, 1.0, 1.0, 1.0, 1.0, 1.0, 1.0, 1.0, 1.0, 1.0, 1.0, 1.0, 1.0, 1.0, 1.0, 1.0, 1.0, 1.0, 1.0, 1.0, 1.0, 1.0, 1.0, 1.0, 1.0, 1.0, 1.0, 1.0, 1.0, 1.0, 1.0, 1.0, 1.0, 1.0, 1.0, 1.0, 1.0, 1.0, 1.0, 1.0, 1.0, 1.0, 1.0, 1.0, 1.0, 1.0, 1.0, 1.0, 1.0, 1.0, 1.0, 1.0, 1.0, 1.0, 1.0, 1.0, 1.0, 1.0, 1.0, 1.0, 1.0, 1.0, 1.0, 1.0, 1.0, 1.0, 1.0, 1.0, 1.0, 1.0, 1.0, 1.0, 1.0])
me_scene_006.materials.append(mat_skin_003)
me_scene_006.update()
me_scene_006.normals_split_custom_set([tuple(v) for v in zip(*[iter([-0.2493, -0.8234, -0.5098, -0.5184, 0.4103, -0.7503, 0.3673, -0.009756, -0.9301, -0.2493, -0.8234, -0.5098, 0.3673, -0.009756, -0.9301, 0.4914, -0.8412, -0.2255, 0.4914, -0.8412, -0.2255, 0.3673, -0.009756, -0.9301, 0.06898, 0.03842, -0.9969, -0.5955, -0.8028, 0.03152, -0.2493, -0.8234, -0.5098, 0.4914, -0.8412, -0.2255, -0.6363, -0.6189, 0.4605, -0.5955, -0.8028, 0.03152, 0.2128, -0.9452, 0.2478, -0.5955, -0.8028, 0.03152, 0.4914, -0.8412, -0.2255, 0.2128, -0.9452, 0.2478, 0.2128, -0.9452, 0.2478, 0.4914, -0.8412, -0.2255, 0.1337, -0.8403, -0.5254, 0.4914, -0.8412, -0.2255, 0.06898, 0.03842, -0.9969, 0.1337, -0.8403, -0.5254, 0.1337, -0.8403, -0.5254, 0.06898, 0.03842, -0.9969, -0.04405, 0.05303, -0.9976, 0.1337, -0.8403, -0.5254, -0.04405, 0.05303, -0.9976, 0.02307, -0.8055, -0.5921, 0.02307, -0.8055, -0.5921, -0.04405, 0.05303, -0.9976, -0.07848, 0.04643, -0.9958, 0.2128, -0.9452, 0.2478, 0.1337, -0.8403, -0.5254, 0.1146, -0.9669, 0.2278, 0.1146, -0.9669, 0.2278, 0.1337, -0.8403, -0.5254, 0.02307, -0.8055, -0.5921, 0.02307, -0.8055, -0.5921, -0.07848, 0.04643, -0.9958, -0.05135, -0.7645, -0.6426, -0.05135, -0.7645, -0.6426, -0.07848, 0.04643, -0.9958, -0.1063, 0.01657, -0.9942, 0.2013, -0.6878, 0.6974, 0.2128, -0.9452, 0.2478, 0.1146, -0.9669, 0.2278, -0.6363, -0.6189, 0.4605, 0.2128, -0.9452, 0.2478, 0.2013, -0.6878, 0.6974, 0.1146, -0.9669, 0.2278, 0.02307, -0.8055, -0.5921, 0.06138, -0.9794, 0.1922, 0.06138, -0.9794, 0.1922, 0.02307, -0.8055, -0.5921, -0.05135, -0.7645, -0.6426, -0.05135, -0.7645, -0.6426, -0.1063, 0.01657, -0.9942, -0.1331, -0.7695, -0.6247, -0.1331, -0.7695, -0.6247, -0.1063, 0.01657, -0.9942, -0.04066, -0.007889, -0.9991, 0.2013, -0.6878, 0.6974, 0.1146, -0.9669, 0.2278, 0.1541, -0.715, 0.6819, 0.1541, -0.715, 0.6819, 0.1146, -0.9669, 0.2278, 0.06138, -0.9794, 0.1922, 0.06138, -0.9794, 0.1922, -0.05135, -0.7645, -0.6426, -0.01423, -0.9884, 0.1514, -0.01423, -0.9884, 0.1514, -0.05135, -0.7645, -0.6426, -0.1331, -0.7695, -0.6247, -0.1331, -0.7695, -0.6247, -0.04066, -0.007889, -0.9991, -0.05468, -0.7765, -0.6278, -0.05468, -0.7765, -0.6278, -0.04066, -0.007889, -0.9991, 0.02287, 0.00211, -0.9997, -0.1331, -0.7695, -0.6247, -0.05468, -0.7765, -0.6278, -0.02268, -0.9938, 0.1091, -0.01423, -0.9884, 0.1514, -0.1331, -0.7695, -0.6247, -0.02268, -0.9938, 0.1091, -0.05468, -0.7765, -0.6278, 0.02287, 0.00211, -0.9997, 0.0253, -0.7745, -0.6321, -0.02268, -0.9938, 0.1091, -0.05468, -0.7765, -0.6278, 0.0253, -0.7745, -0.6321, 0.0253, -0.7745, -0.6321, 0.02287, 0.00211, -0.9997, 0.143, -0.007932, -0.9897, 0.0253, -0.7745, -0.6321, 0.143, -0.007932, -0.9897, 0.024, -0.6822, -0.7308, 0.04226, -0.9936, 0.1044, 0.0253, -0.7745, -0.6321, 0.024, -0.6822, -0.7308, -0.02268, -0.9938, 0.1091, 0.0253, -0.7745, -0.6321, 0.04226, -0.9936, 0.1044, 0.04226, -0.9936, 0.1044, 0.024, -0.6822, -0.7308, -0.3127, -0.9264, 0.2099, 0.1047, -0.657, 0.7466, 0.04226, -0.9936, 0.1044, -0.3127, -0.9264, 0.2099, 0.1047, -0.657, 0.7466, -0.3127, -0.9264, 0.2099, 0.1349, -0.5169, 0.8453, 0.02892, -0.6953, 0.7181, -0.02268, -0.9938, 0.1091, 0.04226, -0.9936, 0.1044, 0.02892, -0.6953, 0.7181, 0.04226, -0.9936, 0.1044, 0.1047, -0.657, 0.7466, 0.1374, -0.1329, 0.9816, 0.1047, -0.657, 0.7466, 0.1349, -0.5169, 0.8453, 0.1374, -0.1329, 0.9816, 0.1349, -0.5169, 0.8453, 0.3013, -0.1258, 0.9452, -0.01423, -0.9884, 0.1514, -0.02268, -0.9938, 0.1091, -0.03365, -0.6986, 0.7147, 0.02892, -0.6953, 0.7181, -0.03365, -0.6986, 0.7147, -0.02268, -0.9938, 0.1091, 0.08462, -0.1333, 0.9875, 0.02892, -0.6953, 0.7181, 0.1047, -0.657, 0.7466, 0.08462, -0.1333, 0.9875, 0.1047, -0.657, 0.7466, 0.1374, -0.1329, 0.9816, 0.1543, 0.5621, 0.8125, 0.1374, -0.1329, 0.9816, 0.3013, -0.1258, 0.9452, 0.1543, 0.5621, 0.8125, 0.3013, -0.1258, 0.9452, 0.1981, 0.4245, 0.8835, 0.02801, -0.1306, 0.991, -0.03365, -0.6986, 0.7147, 0.02892, -0.6953, 0.7181, 0.02801, -0.1306, 0.991, 0.02892, -0.6953, 0.7181, 0.08462, -0.1333, 0.9875, 0.09988, 0.6001, 0.7937, 0.08462, -0.1333, 0.9875, 0.1374, -0.1329, 0.9816, 0.09988, 0.6001, 0.7937, 0.1374, -0.1329, 0.9816, 0.1543, 0.5621, 0.8125, 0.09647, 0.9945, 0.0398, 0.1543, 0.5621, 0.8125, 0.1981, 0.4245, 0.8835, 0.09647, 0.9945, 0.0398, 0.1981, 0.4245, 0.8835, -0.135, 0.9853, 0.1051, 0.05837, 0.6168, 0.785, 0.02801, -0.1306, 0.991, 0.08462, -0.1333, 0.9875, 0.05837, 0.6168, 0.785, 0.08462, -0.1333, 0.9875, 0.09988, 0.6001, 0.7937, 0.0656, 0.9969, 0.04396, 0.09988, 0.6001, 0.7937, 0.1543, 0.5621, 0.8125, 0.0656, 0.9969, 0.04396, 0.1543, 0.5621, 0.8125, 0.09647, 0.9945, 0.0398, 0.06228, 0.7438, -0.6655, 0.09647, 0.9945, 0.0398, -0.135, 0.9853, 0.1051, 0.06228, 0.7438, -0.6655, -0.135, 0.9853, 0.1051, 0.03404, 0.6673, -0.744, 0.02287, 0.00211, -0.9997, 0.06228, 0.7438, -0.6655, 0.03404, 0.6673, -0.744, 0.02287, 0.00211, -0.9997, 0.03404, 0.6673, -0.744, 0.143, -0.007932, -0.9897, -0.04066, -0.007889, -0.9991, 0.06228, 0.7438, -0.6655, 0.02287, 0.00211, -0.9997, 0.008468, 0.7411, -0.6713, 0.09647, 0.9945, 0.0398, 0.06228, 0.7438, -0.6655, -0.04066, -0.007889, -0.9991, 0.008468, 0.7411, -0.6713, 0.06228, 0.7438, -0.6655, 0.008468, 0.7411, -0.6713, 0.0656, 0.9969, 0.04396, 0.09647, 0.9945, 0.0398, -0.1063, 0.01657, -0.9942, 0.008468, 0.7411, -0.6713, -0.04066, -0.007889, -0.9991, -0.1063, 0.01657, -0.9942, -0.03799, 0.7472, -0.6635, 0.008468, 0.7411, -0.6713, -0.03799, 0.7472, -0.6635, 0.0656, 0.9969, 0.04396, 0.008468, 0.7411, -0.6713, -0.07848, 0.04643, -0.9958, -0.03799, 0.7472, -0.6635, -0.1063, 0.01657, -0.9942, 0.03798, 0.998, 0.04993, 0.09988, 0.6001, 0.7937, 0.0656, 0.9969, 0.04396, -0.03799, 0.7472, -0.6635, 0.03798, 0.998, 0.04993, 0.0656, 0.9969, 0.04396, 0.03798, 0.998, 0.04993, 0.05837, 0.6168, 0.785, 0.09988, 0.6001, 0.7937, -0.07848, 0.04643, -0.9958, -0.03221, 0.7556, -0.6543, -0.03799, 0.7472, -0.6635, -0.03221, 0.7556, -0.6543, 0.03798, 0.998, 0.04993, -0.03799, 0.7472, -0.6635, -0.04405, 0.05303, -0.9976, -0.03221, 0.7556, -0.6543, -0.07848, 0.04643, -0.9958, 0.03431, 0.9984, 0.0455, 0.05837, 0.6168, 0.785, 0.03798, 0.998, 0.04993, -0.03221, 0.7556, -0.6543, 0.03431, 0.9984, 0.0455, 0.03798, 0.998, 0.04993, -0.04405, 0.05303, -0.9976, -0.02556, 0.7706, -0.6368, -0.03221, 0.7556, -0.6543, -0.02556, 0.7706, -0.6368, 0.03431, 0.9984, 0.0455, -0.03221, 0.7556, -0.6543, 0.06898, 0.03842, -0.9969, -0.02556, 0.7706, -0.6368, -0.04405, 0.05303, -0.9976, 0.03431, 0.9984, 0.0455, 0.0901, 0.6402, 0.7629, 0.05837, 0.6168, 0.785, 0.0901, 0.6402, 0.7629, 0.02801, -0.1306, 0.991, 0.05837, 0.6168, 0.785, 0.06898, 0.03842, -0.9969, 0.1794, 0.7642, -0.6195, -0.02556, 0.7706, -0.6368, 0.3673, -0.009756, -0.9301, 0.1794, 0.7642, -0.6195, 0.06898, 0.03842, -0.9969, -0.02556, 0.7706, -0.6368, 0.02863, 0.9987, 0.04227, 0.03431, 0.9984, 0.0455, 0.02863, 0.9987, 0.04227, 0.0901, 0.6402, 0.7629, 0.03431, 0.9984, 0.0455, 0.1794, 0.7642, -0.6195, 0.02863, 0.9987, 0.04227, -0.02556, 0.7706, -0.6368, 0.0901, 0.6402, 0.7629, 0.07946, -0.1208, 0.9895, 0.02801, -0.1306, 0.991, 0.07946, -0.1208, 0.9895, -0.03365, -0.6986, 0.7147, 0.02801, -0.1306, 0.991, 0.3673, -0.009756, -0.9301, 0.3974, 0.7008, -0.5924, 0.1794, 0.7642, -0.6195, -0.5184, 0.4103, -0.7503, 0.3974, 0.7008, -0.5924, 0.3673, -0.009756, -0.9301, -0.5184, 0.4103, -0.7503, -0.3678, 0.6898, -0.6236, 0.3974, 0.7008, -0.5924, 0.02863, 0.9987, 0.04227, 0.1078, 0.6773, 0.7278, 0.0901, 0.6402, 0.7629, 0.1078, 0.6773, 0.7278, 0.07946, -0.1208, 0.9895, 0.0901, 0.6402, 0.7629, 0.1794, 0.7642, -0.6195, 0.1688, 0.9853, 0.02572, 0.02863, 0.9987, 0.04227, 0.3974, 0.7008, -0.5924, 0.1688, 0.9853, 0.02572, 0.1794, 0.7642, -0.6195, 0.1688, 0.9853, 0.02572, 0.1078, 0.6773, 0.7278, 0.02863, 0.9987, 0.04227, 0.07946, -0.1208, 0.9895, 0.04175, -0.7107, 0.7022, -0.03365, -0.6986, 0.7147, 0.04175, -0.7107, 0.7022, -0.01423, -0.9884, 0.1514, -0.03365, -0.6986, 0.7147, 0.3974, 0.7008, -0.5924, 0.3004, 0.9529, 0.04192, 0.1688, 0.9853, 0.02572, -0.3678, 0.6898, -0.6236, 0.3004, 0.9529, 0.04192, 0.3974, 0.7008, -0.5924, 0.1078, 0.6773, 0.7278, 0.1349, -0.1063, 0.9851, 0.07946, -0.1208, 0.9895, 0.1349, -0.1063, 0.9851, 0.04175, -0.7107, 0.7022, 0.07946, -0.1208, 0.9895, 0.1031, -0.7227, 0.6834, -0.01423, -0.9884, 0.1514, 0.04175, -0.7107, 0.7022, 0.1349, -0.1063, 0.9851, 0.1031, -0.7227, 0.6834, 0.04175, -0.7107, 0.7022, 0.1031, -0.7227, 0.6834, 0.06138, -0.9794, 0.1922, -0.01423, -0.9884, 0.1514, 0.1541, -0.715, 0.6819, 0.06138, -0.9794, 0.1922, 0.1031, -0.7227, 0.6834, 0.1688, 0.9853, 0.02572, 0.2213, 0.6758, 0.7031, 0.1078, 0.6773, 0.7278, 0.2213, 0.6758, 0.7031, 0.1349, -0.1063, 0.9851, 0.1078, 0.6773, 0.7278, 0.3004, 0.9529, 0.04192, 0.2213, 0.6758, 0.7031, 0.1688, 0.9853, 0.02572, 0.1655, -0.09468, 0.9817, 0.1031, -0.7227, 0.6834, 0.1349, -0.1063, 0.9851, 0.1655, -0.09468, 0.9817, 0.1541, -0.715, 0.6819, 0.1031, -0.7227, 0.6834, 0.2213, 0.6758, 0.7031, 0.1655, -0.09468, 0.9817, 0.1349, -0.1063, 0.9851, 0.3004, 0.9529, 0.04192, 0.2886, 0.6474, 0.7054, 0.2213, 0.6758, 0.7031, 0.2886, 0.6474, 0.7054, 0.1655, -0.09468, 0.9817, 0.2213, 0.6758, 0.7031, 0.2021, -0.1031, 0.9739, 0.1541, -0.715, 0.6819, 0.1655, -0.09468, 0.9817, 0.2886, 0.6474, 0.7054, 0.2021, -0.1031, 0.9739, 0.1655, -0.09468, 0.9817, 0.2021, -0.1031, 0.9739, 0.2013, -0.6878, 0.6974, 0.1541, -0.715, 0.6819, -0.5239, 0.8445, -0.1108, 0.2886, 0.6474, 0.7054, 0.3004, 0.9529, 0.04192, -0.3678, 0.6898, -0.6236, -0.5239, 0.8445, -0.1108, 0.3004, 0.9529, 0.04192, -0.6166, 0.5321, 0.5802, 0.2021, -0.1031, 0.9739, 0.2886, 0.6474, 0.7054, -0.5239, 0.8445, -0.1108, -0.6166, 0.5321, 0.5802, 0.2886, 0.6474, 0.7054, -0.4794, -0.1086, 0.8708, 0.2013, -0.6878, 0.6974, 0.2021, -0.1031, 0.9739, -0.6166, 0.5321, 0.5802, -0.4794, -0.1086, 0.8708, 0.2021, -0.1031, 0.9739, -0.4794, -0.1086, 0.8708, -0.6363, -0.6189, 0.4605, 0.2013, -0.6878, 0.6974, 0.143, -0.007932, -0.9897, 0.03404, 0.6673, -0.744, -0.1514, 0.6913, -0.7066, 0.143, -0.007932, -0.9897, -0.1514, 0.6913, -0.7066, 0.0599, -0.01903, -0.998, 0.024, -0.6822, -0.7308, 0.143, -0.007932, -0.9897, 0.0599, -0.01903, -0.998, 0.0599, -0.01903, -0.998, -0.1514, 0.6913, -0.7066, -0.09101, 0.5699, -0.8166, 0.024, -0.6822, -0.7308, 0.0599, -0.01903, -0.998, -0.5726, -0.5093, -0.6425, 0.0599, -0.01903, -0.998, -0.09101, 0.5699, -0.8166, -0.1516, 0.01047, -0.9884, -0.5726, -0.5093, -0.6425, 0.0599, -0.01903, -0.998, -0.1516, 0.01047, -0.9884, -0.1516, 0.01047, -0.9884, -0.09101, 0.5699, -0.8166, -0.1555, 0.5623, -0.8122, -0.1516, 0.01047, -0.9884, -0.1555, 0.5623, -0.8122, -0.1875, 0.01917, -0.9821, -0.1875, 0.01917, -0.9821, -0.1555, 0.5623, -0.8122, -0.1637, 0.573, -0.803, -0.5726, -0.5093, -0.6425, -0.1516, 0.01047, -0.9884, 0.05818, -0.3693, -0.9275, 0.05818, -0.3693, -0.9275, -0.1516, 0.01047, -0.9884, -0.1875, 0.01917, -0.9821, -0.5726, -0.5093, -0.6425, 0.05818, -0.3693, -0.9275, -0.1007, 0.6612, -0.7434, -0.5726, -0.5093, -0.6425, -0.1007, 0.6612, -0.7434, -0.7359, -0.1822, -0.6521, -0.7359, -0.1822, -0.6521, -0.1007, 0.6612, -0.7434, 0.3721, 0.7135, -0.5937, -0.7359, -0.1822, -0.6521, 0.3721, 0.7135, -0.5937, -0.5788, -0.3334, -0.7442, -0.5788, -0.3334, -0.7442, 0.3721, 0.7135, -0.5937, 0.7782, 0.08797, -0.6218, -0.5788, -0.3334, -0.7442, 0.7782, 0.08797, -0.6218, 0.02676, -0.6905, -0.7229, 0.05818, -0.3693, -0.9275, -0.1875, 0.01917, -0.9821, -0.06531, -0.6182, -0.7833, -0.1875, 0.01917, -0.9821, -0.1637, 0.573, -0.803, -0.2699, 0.03191, -0.9624, -0.06531, -0.6182, -0.7833, -0.1875, 0.01917, -0.9821, -0.2699, 0.03191, -0.9624, -0.2699, 0.03191, -0.9624, -0.1637, 0.573, -0.803, -0.1997, 0.5345, -0.8212, -0.06531, -0.6182, -0.7833, -0.2699, 0.03191, -0.9624, -0.1672, -0.606, -0.7777, -0.2699, 0.03191, -0.9624, -0.1997, 0.5345, -0.8212, -0.3275, 0.02917, -0.9444, -0.1672, -0.606, -0.7777, -0.2699, 0.03191, -0.9624, -0.3275, 0.02917, -0.9444, -0.3275, 0.02917, -0.9444, -0.1997, 0.5345, -0.8212, 0.2486, 0.4501, -0.8577, -0.1672, -0.606, -0.7777, -0.3275, 0.02917, -0.9444, -0.2885, -0.6036, -0.7432, -0.3275, 0.02917, -0.9444, 0.2486, 0.4501, -0.8577, 0.4146, -0.05254, -0.9085, -0.2885, -0.6036, -0.7432, -0.3275, 0.02917, -0.9444, 0.4146, -0.05254, -0.9085, -0.2885, -0.6036, -0.7432, 0.4146, -0.05254, -0.9085, 0.197, -0.5863, -0.7858, -0.3127, -0.9264, 0.2099, 0.024, -0.6822, -0.7308, -0.5726, -0.5093, -0.6425, -0.3127, -0.9264, 0.2099, -0.5726, -0.5093, -0.6425, -0.4932, -0.7168, 0.493, 0.1349, -0.5169, 0.8453, -0.3127, -0.9264, 0.2099, -0.4932, -0.7168, 0.493, -0.4932, -0.7168, 0.493, -0.5726, -0.5093, -0.6425, -0.7359, -0.1822, -0.6521, 0.1349, -0.5169, 0.8453, -0.4932, -0.7168, 0.493, -0.01387, -0.54, 0.8415, -0.01387, -0.54, 0.8415, -0.4932, -0.7168, 0.493, 0.3284, -0.8765, 0.352, 0.3013, -0.1258, 0.9452, 0.1349, -0.5169, 0.8453, -0.01387, -0.54, 0.8415, -0.4932, -0.7168, 0.493, -0.7359, -0.1822, -0.6521, -0.5104, -0.5902, 0.6254, 0.3284, -0.8765, 0.352, -0.4932, -0.7168, 0.493, -0.5104, -0.5902, 0.6254, -0.5104, -0.5902, 0.6254, -0.7359, -0.1822, -0.6521, -0.5788, -0.3334, -0.7442, 0.3013, -0.1258, 0.9452, -0.01387, -0.54, 0.8415, 0.2518, -0.08066, 0.9644, 0.1981, 0.4245, 0.8835, 0.3013, -0.1258, 0.9452, 0.2518, -0.08066, 0.9644, -0.5104, -0.5902, 0.6254, -0.5788, -0.3334, -0.7442, -0.4153, -0.7151, 0.5623, -0.4153, -0.7151, 0.5623, -0.5788, -0.3334, -0.7442, 0.02676, -0.6905, -0.7229, -0.01387, -0.54, 0.8415, 0.3284, -0.8765, 0.352, 0.1844, -0.4516, 0.873, 0.2518, -0.08066, 0.9644, -0.01387, -0.54, 0.8415, 0.1844, -0.4516, 0.873, 0.1981, 0.4245, 0.8835, 0.2518, -0.08066, 0.9644, 0.07497, 0.5225, 0.8493, -0.135, 0.9853, 0.1051, 0.1981, 0.4245, 0.8835, 0.07497, 0.5225, 0.8493, 0.3284, -0.8765, 0.352, -0.5104, -0.5902, 0.6254, 0.3033, -0.4275, 0.8516, 0.3033, -0.4275, 0.8516, -0.5104, -0.5902, 0.6254, -0.4153, -0.7151, 0.5623, -0.4153, -0.7151, 0.5623, 0.02676, -0.6905, -0.7229, 0.1233, -0.9212, 0.3691, 0.1233, -0.9212, 0.3691, 0.02676, -0.6905, -0.7229, 0.7782, 0.08797, -0.6218, 0.6077, 0.1812, 0.7732, -0.4153, -0.7151, 0.5623, 0.1233, -0.9212, 0.3691, 0.3033, -0.4275, 0.8516, -0.4153, -0.7151, 0.5623, 0.6077, 0.1812, 0.7732, 0.1233, -0.9212, 0.3691, 0.7782, 0.08797, -0.6218, 0.871, -0.1392, 0.4712, 0.6077, 0.1812, 0.7732, 0.1233, -0.9212, 0.3691, 0.871, -0.1392, 0.4712, 0.3721, 0.7135, -0.5937, 0.871, -0.1392, 0.4712, 0.7782, 0.08797, -0.6218, 0.3721, 0.7135, -0.5937, 0.6077, 0.1812, 0.7732, 0.871, -0.1392, 0.4712, -0.1007, 0.6612, -0.7434, 0.6077, 0.1812, 0.7732, 0.3721, 0.7135, -0.5937, 0.05818, -0.3693, -0.9275, 0.3284, -0.8765, 0.352, 0.3033, -0.4275, 0.8516, 0.3284, -0.8765, 0.352, 0.05818, -0.3693, -0.9275, -0.06531, -0.6182, -0.7833, 0.3284, -0.8765, 0.352, -0.06531, -0.6182, -0.7833, 0.2008, -0.9661, 0.162, 0.2008, -0.9661, 0.162, -0.06531, -0.6182, -0.7833, -0.1672, -0.606, -0.7777, 0.1844, -0.4516, 0.873, 0.3284, -0.8765, 0.352, 0.2008, -0.9661, 0.162, 0.2008, -0.9661, 0.162, -0.1672, -0.606, -0.7777, 0.135, -0.9683, 0.2102, 0.135, -0.9683, 0.2102, -0.1672, -0.606, -0.7777, -0.2885, -0.6036, -0.7432, 0.1844, -0.4516, 0.873, 0.2008, -0.9661, 0.162, 0.3176, -0.4488, 0.8353, 0.3176, -0.4488, 0.8353, 0.2008, -0.9661, 0.162, 0.135, -0.9683, 0.2102, 0.135, -0.9683, 0.2102, -0.2885, -0.6036, -0.7432, 0.05407, -0.9758, 0.2119, 0.05407, -0.9758, 0.2119, -0.2885, -0.6036, -0.7432, 0.197, -0.5863, -0.7858, 0.2208, -0.06003, 0.9735, 0.1844, -0.4516, 0.873, 0.3176, -0.4488, 0.8353, 0.2518, -0.08066, 0.9644, 0.1844, -0.4516, 0.873, 0.2208, -0.06003, 0.9735, 0.07497, 0.5225, 0.8493, 0.2518, -0.08066, 0.9644, 0.2208, -0.06003, 0.9735, 0.3176, -0.4488, 0.8353, 0.135, -0.9683, 0.2102, 0.3269, -0.4295, 0.8418, 0.3269, -0.4295, 0.8418, 0.135, -0.9683, 0.2102, 0.05407, -0.9758, 0.2119, 0.2208, -0.06003, 0.9735, 0.3176, -0.4488, 0.8353, 0.3115, -0.06361, 0.9481, 0.3115, -0.06361, 0.9481, 0.3176, -0.4488, 0.8353, 0.3269, -0.4295, 0.8418, 0.07497, 0.5225, 0.8493, 0.2208, -0.06003, 0.9735, 0.1938, 0.3906, 0.8999, 0.1938, 0.3906, 0.8999, 0.2208, -0.06003, 0.9735, 0.3115, -0.06361, 0.9481, -0.1172, 0.9898, 0.08067, 0.07497, 0.5225, 0.8493, 0.1938, 0.3906, 0.8999, -0.135, 0.9853, 0.1051, 0.07497, 0.5225, 0.8493, -0.1172, 0.9898, 0.08067, 0.03404, 0.6673, -0.744, -0.135, 0.9853, 0.1051, -0.1172, 0.9898, 0.08067, 0.03404, 0.6673, -0.744, -0.1172, 0.9898, 0.08067, -0.1514, 0.6913, -0.7066, -0.1514, 0.6913, -0.7066, -0.1172, 0.9898, 0.08067, 0.07791, 0.9914, 0.1056, -0.1172, 0.9898, 0.08067, 0.1938, 0.3906, 0.8999, 0.07791, 0.9914, 0.1056, -0.1514, 0.6913, -0.7066, 0.07791, 0.9914, 0.1056, -0.09101, 0.5699, -0.8166, 0.1938, 0.3906, 0.8999, 0.3115, -0.06361, 0.9481, 0.2863, 0.4125, 0.8648, 0.07791, 0.9914, 0.1056, 0.1938, 0.3906, 0.8999, 0.2863, 0.4125, 0.8648, -0.09101, 0.5699, -0.8166, 0.07791, 0.9914, 0.1056, 0.07357, 0.9944, 0.07605, 0.07791, 0.9914, 0.1056, 0.2863, 0.4125, 0.8648, 0.07357, 0.9944, 0.07605, -0.09101, 0.5699, -0.8166, 0.07357, 0.9944, 0.07605, -0.1555, 0.5623, -0.8122, 0.3115, -0.06361, 0.9481, 0.3269, -0.4295, 0.8418, 0.3667, -0.05968, 0.9284, 0.2863, 0.4125, 0.8648, 0.3115, -0.06361, 0.9481, 0.3667, -0.05968, 0.9284, -0.1555, 0.5623, -0.8122, 0.07357, 0.9944, 0.07605, 0.1485, 0.9863, 0.07214, -0.1555, 0.5623, -0.8122, 0.1485, 0.9863, 0.07214, -0.1637, 0.573, -0.803, 0.07357, 0.9944, 0.07605, 0.2863, 0.4125, 0.8648, 0.3527, 0.4183, 0.8371, 0.2863, 0.4125, 0.8648, 0.3667, -0.05968, 0.9284, 0.3527, 0.4183, 0.8371, 0.07357, 0.9944, 0.07605, 0.3527, 0.4183, 0.8371, 0.1485, 0.9863, 0.07214, 0.3667, -0.05968, 0.9284, 0.3269, -0.4295, 0.8418, 0.3372, -0.4486, 0.8276, 0.3269, -0.4295, 0.8418, 0.05407, -0.9758, 0.2119, 0.3372, -0.4486, 0.8276, -0.1637, 0.573, -0.803, 0.1485, 0.9863, 0.07214, 0.2088, 0.9777, 0.02365, -0.1637, 0.573, -0.803, 0.2088, 0.9777, 0.02365, -0.1997, 0.5345, -0.8212, 0.3527, 0.4183, 0.8371, 0.3667, -0.05968, 0.9284, 0.407, -0.06062, 0.9114, 0.3667, -0.05968, 0.9284, 0.3372, -0.4486, 0.8276, 0.407, -0.06062, 0.9114, 0.1485, 0.9863, 0.07214, 0.3527, 0.4183, 0.8371, 0.4326, 0.4012, 0.8074, 0.1485, 0.9863, 0.07214, 0.4326, 0.4012, 0.8074, 0.2088, 0.9777, 0.02365, 0.3527, 0.4183, 0.8371, 0.407, -0.06062, 0.9114, 0.4326, 0.4012, 0.8074, 0.3372, -0.4486, 0.8276, 0.05407, -0.9758, 0.2119, 0.447, -0.8923, -0.06335, 0.05407, -0.9758, 0.2119, 0.197, -0.5863, -0.7858, 0.447, -0.8923, -0.06335, -0.1997, 0.5345, -0.8212, 0.2088, 0.9777, 0.02365, 0.6045, 0.778, -0.1713, -0.1997, 0.5345, -0.8212, 0.6045, 0.778, -0.1713, 0.2486, 0.4501, -0.8577, 0.6045, 0.778, -0.1713, 0.4146, -0.05254, -0.9085, 0.2486, 0.4501, -0.8577, 0.9204, 0.06192, -0.3862, 0.197, -0.5863, -0.7858, 0.4146, -0.05254, -0.9085, 0.6045, 0.778, -0.1713, 0.9204, 0.06192, -0.3862, 0.4146, -0.05254, -0.9085, 0.9204, 0.06192, -0.3862, 0.447, -0.8923, -0.06335, 0.197, -0.5863, -0.7858, 0.2088, 0.9777, 0.02365, 0.8096, 0.3482, 0.4726, 0.6045, 0.778, -0.1713, 0.2088, 0.9777, 0.02365, 0.4326, 0.4012, 0.8074, 0.8096, 0.3482, 0.4726, 0.8096, 0.3482, 0.4726, 0.9204, 0.06192, -0.3862, 0.6045, 0.778, -0.1713, 0.4326, 0.4012, 0.8074, 0.8125, 0.09417, 0.5753, 0.8096, 0.3482, 0.4726, 0.8096, 0.3482, 0.4726, 0.8125, 0.09417, 0.5753, 0.9204, 0.06192, -0.3862, 0.4326, 0.4012, 0.8074, 0.407, -0.06062, 0.9114, 0.8125, 0.09417, 0.5753, 0.3372, -0.4486, 0.8276, 0.447, -0.8923, -0.06335, 0.3033, -0.4126, 0.8589, 0.407, -0.06062, 0.9114, 0.3372, -0.4486, 0.8276, 0.3033, -0.4126, 0.8589, 0.407, -0.06062, 0.9114, 0.3033, -0.4126, 0.8589, 0.8125, 0.09417, 0.5753, -0.2493, -0.8234, -0.5098, -0.5955, -0.8028, 0.03152, -0.6363, -0.6189, 0.4605, -0.4794, -0.1086, 0.8708, -0.6166, 0.5321, 0.5802, -0.5239, 0.8445, -0.1108, -0.3678, 0.6898, -0.6236, -0.5184, 0.4103, -0.7503])] * 3)])

# ---- objects
ob_leftarm = bpy.data.objects.new('leftArm', me_scene_006)

# ---- transforms, parenting, visibility, modifiers, constraints
ob_leftarm.location = (3.407, 3.343e-10, 6.469e-08)
ob_leftarm.scale = (1.0, 1.0, 1.0)
ob_leftarm.color = (0.8, 0.8, 0.8, 1.0)
_vg = ob_leftarm.vertex_groups.new(name='Hips')
_vg = ob_leftarm.vertex_groups.new(name='LeftUpLeg')
_vg = ob_leftarm.vertex_groups.new(name='LeftLeg')
_vg = ob_leftarm.vertex_groups.new(name='LeftFoot')
_vg = ob_leftarm.vertex_groups.new(name='LeftToes')
_vg = ob_leftarm.vertex_groups.new(name='RightUpLeg')
_vg = ob_leftarm.vertex_groups.new(name='RightLeg')
_vg = ob_leftarm.vertex_groups.new(name='RightFoot')
_vg = ob_leftarm.vertex_groups.new(name='RightToes')
_vg = ob_leftarm.vertex_groups.new(name='Spine')
_vg = ob_leftarm.vertex_groups.new(name='Chest')
for _i, _w in zip([0, 1, 57], [0.3333, 0.3333, 0.3333]): _vg.add([_i], _w, 'REPLACE')
_vg = ob_leftarm.vertex_groups.new(name='UpperChest')
for _i, _w in zip([0, 1, 2, 3, 56, 57], [0.3333, 0.3333, 0.4, 0.4, 0.4, 0.3333]): _vg.add([_i], _w, 'REPLACE')
_vg = ob_leftarm.vertex_groups.new(name='LeftShoulder')
for _i, _w in zip([0, 1, 2, 3, 5, 6, 7, 15, 56, 57, 61, 66, 67, 68, 69, 70], [0.3333, 0.3333, 0.4, 0.4, 1.0, 1.0, 0.6667, 0.6667, 0.4, 0.3333, 0.6667, 0.6667, 0.6667, 1.0, 1.0, 1.0]): _vg.add([_i], _w, 'REPLACE')
_vg = ob_leftarm.vertex_groups.new(name='LeftArm')
for _i, _w in zip([2, 3, 4, 7, 8, 9, 10, 11, 12, 13, 14, 15, 16, 17, 19, 20, 34, 38, 42, 47, 48, 49, 50, 51, 52, 53, 54, 55, 56, 58, 59, 60, 61, 62, 63, 64, 65, 66, 67], [0.2, 0.2, 1.0, 0.3333, 1.0, 1.0, 1.0, 1.0, 1.0, 1.0, 0.3333, 0.3333, 1.0, 0.3333, 1.0, 1.0, 0.3333, 0.3333, 0.3333, 0.3333, 0.3333, 1.0, 1.0, 1.0, 1.0, 1.0, 1.0, 1.0, 0.2, 1.0, 1.0, 1.0, 0.3333, 1.0, 1.0, 1.0, 1.0, 0.3333, 0.3333]): _vg.add([_i], _w, 'REPLACE')
_vg = ob_leftarm.vertex_groups.new(name='LeftForeArm')
for _i, _w in zip([14, 17, 18, 21, 22, 23, 24, 25, 26, 27, 28, 29, 30, 31, 32, 33, 34, 35, 36, 37, 38, 39, 40, 41, 42, 43, 44, 45, 46, 47, 48], [0.6667, 0.6667, 1.0, 1.0, 0.75, 1.0, 0.75, 0.5, 0.5, 0.75, 0.5, 0.75, 0.5, 1.0, 0.75, 0.5, 0.6667, 1.0, 0.75, 0.5, 0.6667, 1.0, 0.75, 0.5, 0.6667, 1.0, 0.75, 0.5, 1.0, 0.6667, 0.6667]): _vg.add([_i], _w, 'REPLACE')
_vg = ob_leftarm.vertex_groups.new(name='LeftHand')
for _i, _w in zip([22, 24, 25, 26, 27, 28, 29, 30, 32, 33, 36, 37, 40, 41, 44, 45, 71, 72, 74, 95, 96, 99, 102, 115], [0.25, 0.25, 0.5, 0.5, 0.25, 0.5, 0.25, 0.5, 0.25, 0.5, 0.25, 0.5, 0.25, 0.5, 0.25, 0.5, 0.5, 0.5, 0.25, 0.25, 0.5, 0.5, 0.5, 0.5]): _vg.add([_i], _w, 'REPLACE')
_vg = ob_leftarm.vertex_groups.new(name='LeftHandIndex1')
for _i, _w in zip([71, 72, 73, 74, 75, 76, 77, 79, 86, 95, 96, 97, 99, 101, 102, 107, 109, 111, 113, 114, 115, 116, 117, 118], [0.5, 0.5, 1.0, 0.25, 1.0, 0.5, 0.5, 0.5, 0.3333, 0.25, 0.5, 0.5, 0.5, 1.0, 0.5, 0.3333, 0.5, 1.0, 0.5, 1.0, 0.5, 1.0, 0.5, 0.5]): _vg.add([_i], _w, 'REPLACE')
_vg = ob_leftarm.vertex_groups.new(name='LeftHandIndex2')
for _i, _w in zip([76, 77, 78, 86, 87, 88, 89, 90, 92, 107, 108, 109, 110, 112, 113, 117, 118, 119, 120, 121, 122, 123, 124, 125], [0.25, 0.25, 0.5, 0.1667, 0.5, 0.25, 0.5, 0.25, 0.25, 0.1667, 0.5, 0.25, 0.25, 0.5, 0.25, 0.25, 0.25, 0.5, 0.5, 0.5, 0.25, 0.25, 0.25, 0.25]): _vg.add([_i], _w, 'REPLACE')
_vg = ob_leftarm.vertex_groups.new(name='LeftHandIndex3')
for _i, _w in zip([76, 77, 78, 86, 87, 88, 89, 90, 91, 92, 93, 94, 107, 108, 109, 110, 112, 113, 117, 118, 119, 120, 121, 122, 123, 124, 125, 126, 127, 128, 129, 130, 131], [0.25, 0.25, 0.5, 0.1667, 0.5, 0.75, 0.5, 0.75, 1.0, 0.75, 1.0, 1.0, 0.1667, 0.5, 0.25, 0.75, 0.5, 0.25, 0.25, 0.25, 0.5, 0.5, 0.5, 0.75, 0.75, 0.75, 0.75, 1.0, 1.0, 1.0, 1.0, 1.0, 1.0]): _vg.add([_i], _w, 'REPLACE')
_vg = ob_leftarm.vertex_groups.new(name='LeftHandThumb1')
for _i, _w in zip([74, 79, 80, 81, 86, 95, 97, 98, 103, 107], [0.5, 0.5, 0.5, 0.5, 0.3333, 0.5, 0.5, 0.5, 0.5, 0.3333]): _vg.add([_i], _w, 'REPLACE')
_vg = ob_leftarm.vertex_groups.new(name='LeftHandThumb2')
for _i, _w in zip([80, 81, 82, 83, 84, 85, 98, 100, 103, 104, 105, 106], [0.5, 0.5, 1.0, 1.0, 1.0, 1.0, 0.5, 1.0, 0.5, 1.0, 1.0, 1.0]): _vg.add([_i], _w, 'REPLACE')
_vg = ob_leftarm.vertex_groups.new(name='Neck')
_vg = ob_leftarm.vertex_groups.new(name='Head')
_vg = ob_leftarm.vertex_groups.new(name='RightShoulder')
_vg = ob_leftarm.vertex_groups.new(name='RightArm')
_vg = ob_leftarm.vertex_groups.new(name='RightForeArm')
_vg = ob_leftarm.vertex_groups.new(name='RightHand')
_vg = ob_leftarm.vertex_groups.new(name='RightHandIndex1')
_vg = ob_leftarm.vertex_groups.new(name='RightHandIndex2')
_vg = ob_leftarm.vertex_groups.new(name='RightHandIndex3')
_vg = ob_leftarm.vertex_groups.new(name='RightHandThumb1')
_vg = ob_leftarm.vertex_groups.new(name='RightHandThumb2')
_m = ob_leftarm.modifiers.new('Root', 'ARMATURE')

# ---- collection membership
col_collection.objects.link(ob_leftarm)

# ---- scene / render settings (as saved in the file)
scene.frame_start = 1; scene.frame_end = 250; scene.frame_set(1)
scene.render.engine = 'BLENDER_EEVEE_NEXT'
scene.cycles.sampling_pattern = 'TABULATED_SOBOL'
scene.view_settings.view_transform = 'Filmic'
bpy.context.view_layer.update()

# ---- added for rendering (the .blend has no active camera and no usable light): camera, sun
cam_auto = bpy.data.cameras.new('AutoCamera')
cam_auto.lens = 50.0
cam_auto.sensor_width = 36.0
cam_auto.clip_end = 1000.0
ob_auto_camera = bpy.data.objects.new('AutoCamera', cam_auto)
scene.collection.objects.link(ob_auto_camera)
ob_auto_camera.location = (6.8231, -1.96734, 4.49432)
ob_auto_camera.rotation_euler = (1.09748, -7.21219e-08, 0.694738)
scene.camera = ob_auto_camera
light_auto_sun = bpy.data.lights.new('AutoSun', 'SUN')
light_auto_sun.energy = 3.0
light_auto_sun.angle = 0.0523599
ob_auto_sun = bpy.data.objects.new('AutoSun', light_auto_sun)
scene.collection.objects.link(ob_auto_sun)
ob_auto_sun.rotation_euler = (0.872665, 0.174533, 0.523599)
bpy.context.view_layer.update()

